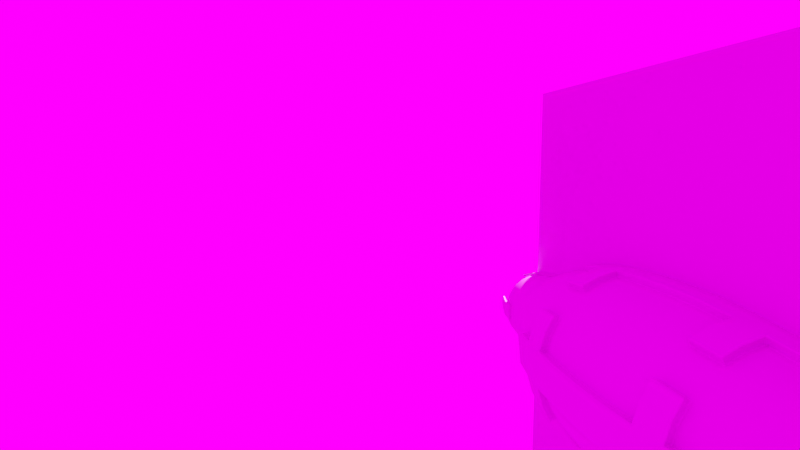 # Source: weapons.blend  (saved by Blender 2.93.21; exported with 4.5.12 LTS)
import bpy
from mathutils import Matrix  # noqa: F401  (used for matrix-valued properties, if any)

bpy.ops.wm.read_factory_settings(use_empty=True)
scene = bpy.context.scene
scene.name = 'Scene'

# ---- collections
col_collection = bpy.data.collections.new('Collection'); scene.collection.children.link(col_collection)

# ---- node groups
ng_auto_smooth = bpy.data.node_groups.new('Auto Smooth', 'GeometryNodeTree')
_s = ng_auto_smooth.interface.new_socket(name='Geometry', in_out='OUTPUT', socket_type='NodeSocketGeometry')
_s = ng_auto_smooth.interface.new_socket(name='Geometry', in_out='INPUT', socket_type='NodeSocketGeometry')
_s = ng_auto_smooth.interface.new_socket(name='Angle', in_out='INPUT', socket_type='NodeSocketFloat')
_s.subtype = 'ANGLE'
_s.min_value = 0.0
_s.max_value = 3.142
ng_auto_smooth.is_modifier = True
_N = ng_auto_smooth.nodes; _L = ng_auto_smooth.links
n0 = _N.new('NodeGroupOutput'); n0.name = 'Group Output'; n0.location = (480, -100)
n1 = _N.new('NodeGroupInput'); n1.name = 'Group Input'; n1.location = (-420, -300)
n2 = _N.new('NodeGroupInput'); n2.name = 'Group Input.001'; n2.location = (-60, -100)
n3 = _N.new('GeometryNodeSetShadeSmooth'); n3.name = 'Set Shade Smooth'; n3.location = (120, -100)
n3.domain = 'EDGE'
n4 = _N.new('GeometryNodeSetShadeSmooth'); n4.name = 'Set Shade Smooth.001'; n4.location = (300, -100)
n5 = _N.new('GeometryNodeInputMeshEdgeAngle'); n5.name = 'Edge Angle'; n5.location = (-420, -220)
n6 = _N.new('GeometryNodeInputEdgeSmooth'); n6.name = 'Is Edge Smooth'; n6.location = (-60, -160)
n7 = _N.new('GeometryNodeInputShadeSmooth'); n7.name = 'Is Face Smooth'; n7.location = (-240, -340)
n8 = _N.new('FunctionNodeBooleanMath'); n8.name = 'Boolean Math'; n8.location = (-60, -220)
n9 = _N.new('FunctionNodeCompare'); n9.name = 'Compare'; n9.location = (-240, -180)
n9.operation = 'LESS_EQUAL'
_L.new(n5.outputs[0], n9.inputs[0])
_L.new(n4.outputs[0], n0.inputs[0])
_L.new(n1.outputs[1], n9.inputs[1])
_L.new(n9.outputs[0], n8.inputs[0])
_L.new(n7.outputs[0], n8.inputs[1])
_L.new(n2.outputs[0], n3.inputs[0])
_L.new(n6.outputs[0], n3.inputs[1])
_L.new(n3.outputs[0], n4.inputs[0])
_L.new(n8.outputs[0], n3.inputs[2])
n0.is_active_output = True

# ---- world
world_world = bpy.data.worlds.new('World'); scene.world = world_world
world_world.use_nodes = True; world_world.node_tree.nodes.clear()
_N = world_world.node_tree.nodes; _L = world_world.node_tree.links
n0 = _N.new('ShaderNodeOutputWorld'); n0.name = 'World Output'; n0.location = (300, 300)
n1 = _N.new('ShaderNodeBackground'); n1.name = 'Background'; n1.location = (10, 300)
n2 = _N.new('ShaderNodeTexEnvironment'); n2.name = 'Environment Texture'; n2.location = (-280, 280)
_L.new(n1.outputs[0], n0.inputs[0])
_L.new(n2.outputs[0], n1.inputs[0])
n0.is_active_output = True
world_world.color = (0.05088, 0.05088, 0.05088)
world_world.use_sun_shadow = False
world_world.sun_shadow_jitter_overblur = 0.0

# ---- cameras
cam_camera = bpy.data.cameras.new('Camera')
cam_camera.lens = 25.71
cam_camera.lens_unit = 'FOV'

# ---- meshes
me_cube = bpy.data.meshes.new('Cube')
me_cube.from_pydata([(-0.9703, -0.308, 0.3175), (-0.9703, 0.308, 0.3175), (3.519, -0.4147, 1.126), (3.519, -0.4147, 1.956), (3.519, 0.4147, 1.126), (3.519, 0.4147, 1.956), (-0.06494, 0.308, 0.3175), (-0.06494, -0.308, 0.3175), (3.519, 0.4539, 1.912), (3.519, 0.4947, 1.856), (3.519, 0.5338, 1.784), (3.519, 0.5657, 1.695), (3.519, 0.584, 1.594), (3.519, 0.584, 1.488), (3.519, 0.5657, 1.387), (3.519, 0.5338, 1.298), (3.519, 0.4947, 1.226), (3.519, 0.4539, 1.17), (3.519, -0.3713, 1.087), (3.519, -0.3148, 1.046), (3.519, -0.2427, 1.007), (3.519, -0.1543, 0.9753), (3.519, -0.05309, 0.9571), (3.519, 0.05309, 0.9571), (3.519, 0.1543, 0.9753), (3.519, 0.2427, 1.007), (3.519, 0.3148, 1.046), (3.519, 0.3713, 1.087), (3.519, 0.3713, 1.995), (3.519, 0.3148, 2.036), (3.519, 0.2427, 2.075), (3.519, 0.1543, 2.107), (3.519, 0.05309, 2.125), (3.519, -0.05309, 2.125), (3.519, -0.1543, 2.107), (3.519, -0.2427, 2.075), (3.519, -0.3148, 2.036), (3.519, -0.3713, 1.995), (3.519, -0.4539, 1.912), (3.519, -0.4947, 1.856), (3.519, -0.5338, 1.784), (3.519, -0.5657, 1.695), (3.519, -0.584, 1.594), (3.519, -0.584, 1.488), (3.519, -0.5657, 1.387), (3.519, -0.5338, 1.298), (3.519, -0.4947, 1.226), (3.519, -0.4539, 1.17), (3.859, 0.4147, 1.126), (3.859, 0.3713, 1.087), (3.859, -0.3713, 1.995), (3.859, -0.4147, 1.956), (3.859, -0.4539, 1.17), (3.859, -0.4147, 1.126), (3.859, 0.4147, 1.956), (3.859, 0.4539, 1.912), (3.859, 0.4947, 1.856), (3.859, 0.4539, 1.17), (3.859, 0.5657, 1.695), (3.859, 0.584, 1.594), (3.859, 0.584, 1.488), (3.859, 0.5657, 1.387), (3.859, 0.5338, 1.298), (3.859, 0.4947, 1.226), (3.859, -0.3713, 1.087), (3.859, -0.3148, 1.046), (3.859, -0.2427, 1.007), (3.859, 0.5338, 1.784), (3.859, -0.05309, 0.9571), (3.859, 0.05309, 0.9571), (3.859, 0.1543, 0.9753), (3.859, 0.2427, 1.007), (3.859, 0.3148, 1.046), (3.859, 0.3713, 1.995), (3.859, 0.3148, 2.036), (3.859, 0.2427, 2.075), (3.859, 0.1543, 2.107), (3.859, -0.1543, 0.9753), (3.859, -0.05309, 2.125), (3.859, -0.1543, 2.107), (3.859, -0.2427, 2.075), (3.859, -0.3148, 2.036), (3.859, -0.4539, 1.912), (3.859, -0.4947, 1.856), (3.859, -0.5338, 1.784), (3.859, -0.5657, 1.695), (3.859, -0.584, 1.594), (3.859, 0.05309, 2.125), (3.859, -0.5657, 1.387), (3.859, -0.5338, 1.298), (3.859, -0.4947, 1.226), (3.382, 0.8, 0.8789), (3.382, -0.8, 0.8789), (3.859, -0.584, 1.488), (3.382, 0.8, 2.058), (3.382, 0.5939, 2.264), (3.382, -0.5939, 2.264), (3.382, -0.8, 2.058), (2.926, 0.59, 0.3175), (2.926, -0.59, 0.3175), (-1.335, 0.308, -0.7701), (-1.335, -0.308, -0.7701), (-0.4293, 0.308, -0.7701), (-0.4293, -0.308, -0.7701), (-2.654, 0.5095, 0.9739), (-2.654, -0.5095, 0.9739), (-2.312, 0.5095, 1.995), (-2.298, 0.469, 2.036), (-2.298, -0.469, 2.036), (-2.312, -0.5095, 1.995), (-3.721, 0.6823, -2.264), (-1.703, 0.6823, -2.264), (-1.703, -0.6823, -2.264), (-3.721, -0.6823, -2.264), (-1.636, 0.6823, -2.091), (-1.636, -0.6823, -2.091), (-3.654, -0.6823, -2.091), (-3.654, 0.6823, -2.091), (3.519, 0.584, 2.125), (3.519, -0.584, 2.125), (3.519, -0.584, 0.9571), (3.519, 0.584, 0.9571), (-2.527, 0.8, 0.8789), (-2.527, -0.8, 0.8789), (-2.133, 0.8, 2.058), (-2.064, 0.5939, 2.264), (-2.064, -0.5939, 2.264), (-2.133, -0.8, 2.058), (-0.9703, 0.4073, 0.3175), (-1.163, 0.59, 0.3175), (-0.7875, 0.59, 0.3175), (-1.163, -0.59, 0.3175), (-0.9703, -0.4073, 0.3175), (-0.7875, -0.59, 0.3175), (-1.88, 0.59, -1.822), (-1.687, 0.4073, -1.822), (-1.655, 0.6483, -1.992), (-1.687, -0.4073, -1.822), (-1.88, -0.59, -1.822), (-1.655, -0.6483, -1.992), (-3.432, 0.2854, -1.822), (-3.111, 0.59, -1.822), (-3.62, 0.6678, -2.049), (-3.111, -0.59, -1.822), (-3.432, -0.2854, -1.822), (-3.62, -0.6678, -2.049), (-2.394, 0.59, 0.3175), (-2.716, 0.2854, 0.3175), (-2.765, 0.3848, 0.6405), (-2.624, 0.6918, 0.5896), (-2.716, -0.2854, 0.3175), (-2.394, -0.59, 0.3175), (-2.624, -0.6918, 0.5896), (-2.765, -0.3848, 0.6405), (-2.797, 0.4554, 0.5458), (-2.797, -0.4554, 0.5458), (-2.299, 0.6094, 2.033), (-2.266, 0.512, 2.131), (-2.266, -0.512, 2.131), (-2.299, -0.6094, 2.033), (-2.659, -0.6094, 0.9576), (-2.659, 0.6094, 0.9576), (-2.696, 0.3445, 0.6985), (-2.696, -0.3445, 0.6985), (-2.29, 0.4562, 1.912), (-2.278, 0.4199, 1.948), (-2.278, -0.4199, 1.948), (-2.29, -0.4562, 1.912), (-2.596, -0.4562, 0.997), (-2.596, 0.4562, 0.997), (-1.937, 0.8, 0.8789), (2.791, 0.8, 0.8789), (2.831, 0.8, 2.058), (-1.581, 0.8, 2.058), (-1.519, 0.5939, 2.264), (2.837, 0.5939, 2.264), (2.831, -0.8, 2.058), (-1.581, -0.8, 2.058), (-1.937, -0.8, 0.8789), (2.791, -0.8, 0.8789), (2.837, -0.5939, 2.264), (-1.519, -0.5939, 2.264)], [(1, 0)], [(170, 122, 124, 173), (181, 126, 127, 177), (7, 0, 101, 103), (4, 27, 26, 25, 24, 23, 22, 21, 20, 19, 18, 2, 47, 46, 45, 44, 43, 120, 121, 13, 14, 15, 16, 17), (42, 43, 93, 86), (16, 15, 62, 63), (12, 11, 58, 59), (44, 45, 89, 88), (40, 41, 85, 84), (25, 26, 72, 71), (4, 17, 57, 48), (26, 27, 49, 72), (33, 34, 79, 78), (46, 47, 52, 90), (28, 29, 74, 73), (27, 4, 48, 49), (8, 5, 54, 55), (13, 12, 59, 60), (39, 40, 84, 83), (34, 35, 80, 79), (47, 2, 53, 52), (38, 39, 83, 82), (31, 32, 87, 76), (29, 30, 75, 74), (2, 18, 64, 53), (30, 31, 76, 75), (17, 16, 63, 57), (90, 52, 53, 64, 65, 66, 77, 68, 69, 70, 71, 72, 49, 48, 57, 63, 62, 61, 60, 59, 58, 67, 56, 55, 54, 73, 74, 75, 76, 87, 78, 79, 80, 81, 50, 51, 82, 83, 84, 85, 86, 93, 88, 89), (14, 13, 60, 61), (45, 46, 90, 89), (174, 173, 124, 125), (24, 25, 71, 70), (18, 19, 65, 64), (136, 135, 137, 139, 115, 114), (3, 38, 82, 51), (21, 22, 68, 77), (41, 42, 86, 85), (11, 10, 67, 58), (5, 28, 73, 54), (9, 8, 55, 56), (20, 21, 77, 66), (37, 3, 51, 50), (15, 14, 61, 62), (23, 24, 70, 69), (36, 37, 50, 81), (10, 9, 56, 67), (22, 23, 69, 68), (35, 36, 81, 80), (32, 33, 78, 87), (19, 20, 66, 65), (91, 92, 99, 98), (43, 44, 88, 93), (118, 94, 95), (119, 96, 97), (177, 127, 123, 178), (174, 125, 126, 181), (100, 102, 103, 101), (0, 7, 99, 133, 132), (7, 6, 98, 99), (139, 138, 143, 145, 116, 115), (1, 6, 102, 100), (6, 7, 103, 102), (111, 112, 113, 110), (117, 114, 111, 110), (106, 104, 169, 164), (114, 115, 112, 111), (115, 116, 113, 112), (116, 117, 110, 113), (142, 141, 134, 136, 114, 117), (145, 144, 140, 142, 117, 116), (6, 1, 128, 130, 98), (150, 147, 140, 144), (131, 151, 143, 138), (130, 129, 146, 149, 122, 170, 171, 91, 98), (121, 120, 92, 91), (118, 32, 31, 30, 29, 28, 5, 8, 9, 10, 11, 12), (42, 41, 40, 39, 38, 3, 37, 36, 35, 34, 33, 119), (92, 120, 43, 42, 119, 97), (121, 91, 94, 118, 12, 13), (96, 119, 33, 32, 118, 95), (101, 0, 132, 137, 135, 128, 1, 100), (160, 155, 152, 123), (92, 179, 178, 123, 152, 151, 131, 133, 99), (156, 157, 125, 124), (158, 159, 127, 126), (159, 160, 123, 127), (157, 158, 126, 125), (161, 156, 124, 122), (154, 161, 122, 149), (128, 129, 130), (131, 132, 133), (134, 135, 136), (137, 138, 139), (128, 135, 134, 129), (131, 138, 137, 132), (155, 154, 147, 150), (140, 141, 142), (143, 144, 145), (146, 147, 154, 149), (150, 151, 152, 155), (140, 147, 146, 141), (150, 144, 143, 151), (146, 129, 134, 141), (153, 148, 154, 155), (106, 107, 157, 156), (108, 109, 159, 158), (109, 105, 160, 159), (107, 108, 158, 157), (104, 106, 156, 161), (105, 153, 155, 160), (148, 104, 161, 154), (169, 162, 163, 168, 167, 166, 165, 164), (105, 109, 167, 168), (107, 106, 164, 165), (153, 105, 168, 163), (108, 107, 165, 166), (109, 108, 166, 167), (148, 153, 163, 162), (104, 148, 162, 169), (95, 175, 180, 96), (97, 176, 179, 92), (95, 94, 172, 175), (96, 180, 176, 97), (91, 171, 172, 94)])
_uv = me_cube.uv_layers.new(name='UVMap')
_uv.uv.foreach_set('vector', [0.4321, 0.275, 0.4321, 0.25, 0.5963, 0.25, 0.5963, 0.275, 0.625, 0.975, 0.625, 1.0, 0.5963, 1.0, 0.5963, 0.975, 0.3602, 0.6903, 0.1398, 0.6903, 0.1398, 0.6903, 0.3602, 0.6903, 0.4077, 0.5327, 0.4077, 0.5495, 0.4077, 0.5662, 0.4077, 0.583, 0.4077, 0.5998, 0.4077, 0.6166, 0.4077, 0.6334, 0.4077, 0.6502, 0.4077, 0.667, 0.4077, 0.6838, 0.4077, 0.7005, 0.4077, 0.7173, 0.4245, 0.7173, 0.4412, 0.7173, 0.458, 0.7173, 0.4748, 0.7173, 0.4916, 0.7173, 0.4109, 0.7298, 0.4099, 0.5183, 0.4916, 0.5327, 0.4748, 0.5327, 0.458, 0.5327, 0.4412, 0.5327, 0.4245, 0.5327, 0.5084, 0.7173, 0.4916, 0.7173, 0.4916, 0.7173, 0.5084, 0.7173, 0.4412, 0.5327, 0.458, 0.5327, 0.458, 0.5327, 0.4412, 0.5327, 0.5084, 0.5327, 0.5252, 0.5327, 0.5252, 0.5327, 0.5084, 0.5327, 0.4748, 0.7173, 0.458, 0.7173, 0.458, 0.7173, 0.4748, 0.7173, 0.542, 0.7173, 0.5252, 0.7173, 0.5252, 0.7173, 0.542, 0.7173, 0.4077, 0.583, 0.4077, 0.5662, 0.4077, 0.5662, 0.4077, 0.583, 0.4077, 0.5327, 0.4245, 0.5327, 0.4245, 0.5327, 0.4077, 0.5327, 0.4077, 0.5662, 0.4077, 0.5495, 0.4077, 0.5495, 0.4077, 0.5662, 0.5923, 0.6334, 0.5923, 0.6502, 0.5923, 0.6502, 0.5923, 0.6334, 0.4412, 0.7173, 0.4245, 0.7173, 0.4245, 0.7173, 0.4412, 0.7173, 0.5923, 0.5495, 0.5923, 0.5662, 0.5923, 0.5662, 0.5923, 0.5495, 0.4077, 0.5495, 0.4077, 0.5327, 0.4077, 0.5327, 0.4077, 0.5495, 0.5755, 0.5327, 0.5923, 0.5327, 0.5923, 0.5327, 0.5755, 0.5327, 0.4916, 0.5327, 0.5084, 0.5327, 0.5084, 0.5327, 0.4916, 0.5327, 0.5588, 0.7173, 0.542, 0.7173, 0.542, 0.7173, 0.5588, 0.7173, 0.5923, 0.6502, 0.5923, 0.667, 0.5923, 0.667, 0.5923, 0.6502, 0.4245, 0.7173, 0.4077, 0.7173, 0.4077, 0.7173, 0.4245, 0.7173, 0.5755, 0.7173, 0.5588, 0.7173, 0.5588, 0.7173, 0.5755, 0.7173, 0.5923, 0.5998, 0.5923, 0.6166, 0.5923, 0.6166, 0.5923, 0.5998, 0.5923, 0.5662, 0.5923, 0.583, 0.5923, 0.583, 0.5923, 0.5662, 0.4077, 0.7173, 0.4077, 0.7005, 0.4077, 0.7005, 0.4077, 0.7173, 0.5923, 0.583, 0.5923, 0.5998, 0.5923, 0.5998, 0.5923, 0.583, 0.4245, 0.5327, 0.4412, 0.5327, 0.4412, 0.5327, 0.4245, 0.5327, 0.4412, 0.7173, 0.4245, 0.7173, 0.4077, 0.7173, 0.4077, 0.7005, 0.4077, 0.6838, 0.4077, 0.667, 0.4077, 0.6502, 0.4077, 0.6334, 0.4077, 0.6166, 0.4077, 0.5998, 0.4077, 0.583, 0.4077, 0.5662, 0.4077, 0.5495, 0.4077, 0.5327, 0.4245, 0.5327, 0.4412, 0.5327, 0.458, 0.5327, 0.4748, 0.5327, 0.4916, 0.5327, 0.5084, 0.5327, 0.5252, 0.5327, 0.542, 0.5327, 0.5588, 0.5327, 0.5755, 0.5327, 0.5923, 0.5327, 0.5923, 0.5495, 0.5923, 0.5662, 0.5923, 0.583, 0.5923, 0.5998, 0.5923, 0.6166, 0.5923, 0.6334, 0.5923, 0.6502, 0.5923, 0.667, 0.5923, 0.6838, 0.5923, 0.7005, 0.5923, 0.7173, 0.5755, 0.7173, 0.5588, 0.7173, 0.542, 0.7173, 0.5252, 0.7173, 0.5084, 0.7173, 0.4916, 0.7173, 0.4748, 0.7173, 0.458, 0.7173, 0.4748, 0.5327, 0.4916, 0.5327, 0.4916, 0.5327, 0.4748, 0.5327, 0.458, 0.7173, 0.4412, 0.7173, 0.4412, 0.7173, 0.458, 0.7173, 0.625, 0.275, 0.5963, 0.275, 0.5963, 0.25, 0.625, 0.25, 0.4077, 0.5998, 0.4077, 0.583, 0.4077, 0.583, 0.4077, 0.5998, 0.4077, 0.7005, 0.4077, 0.6838, 0.4077, 0.6838, 0.4077, 0.7005, 0.1513, 0.4737, 0.1933, 0.5346, 0.3067, 0.8798, 0.3487, 0.9737, 0.3583, 0.9833, 0.1417, 0.4833, 0.5923, 0.7173, 0.5755, 0.7173, 0.5755, 0.7173, 0.5923, 0.7173, 0.4077, 0.6502, 0.4077, 0.6334, 0.4077, 0.6334, 0.4077, 0.6502, 0.5252, 0.7173, 0.5084, 0.7173, 0.5084, 0.7173, 0.5252, 0.7173, 0.5252, 0.5327, 0.542, 0.5327, 0.542, 0.5327, 0.5252, 0.5327, 0.5923, 0.5327, 0.5923, 0.5495, 0.5923, 0.5495, 0.5923, 0.5327, 0.5588, 0.5327, 0.5755, 0.5327, 0.5755, 0.5327, 0.5588, 0.5327, 0.4077, 0.667, 0.4077, 0.6502, 0.4077, 0.6502, 0.4077, 0.667, 0.5923, 0.7005, 0.5923, 0.7173, 0.5923, 0.7173, 0.5923, 0.7005, 0.458, 0.5327, 0.4748, 0.5327, 0.4748, 0.5327, 0.458, 0.5327, 0.4077, 0.6166, 0.4077, 0.5998, 0.4077, 0.5998, 0.4077, 0.6166, 0.5923, 0.6838, 0.5923, 0.7005, 0.5923, 0.7005, 0.5923, 0.6838, 0.542, 0.5327, 0.5588, 0.5327, 0.5588, 0.5327, 0.542, 0.5327, 0.4077, 0.6334, 0.4077, 0.6166, 0.4077, 0.6166, 0.4077, 0.6334, 0.5923, 0.667, 0.5923, 0.6838, 0.5923, 0.6838, 0.5923, 0.667, 0.5923, 0.6166, 0.5923, 0.6334, 0.5923, 0.6334, 0.5923, 0.6166, 0.4077, 0.6838, 0.4077, 0.667, 0.4077, 0.667, 0.4077, 0.6838, 0.4321, 0.5, 0.4321, 0.75, 0.375, 0.75, 0.375, 0.5, 0.4916, 0.7173, 0.4748, 0.7173, 0.4748, 0.7173, 0.4916, 0.7173, 0.6103, 0.5214, 0.5963, 0.5, 0.625, 0.5322, 0.609, 0.7277, 0.6331, 0.7333, 0.5963, 0.75, 0.5963, 0.975, 0.5963, 1.0, 0.4321, 1.0, 0.4321, 0.975, 0.85, 0.5322, 0.875, 0.5322, 0.875, 0.7178, 0.85, 0.7178, 0.1398, 0.5597, 0.3602, 0.5597, 0.3602, 0.6903, 0.1398, 0.6903, 0.1398, 0.6903, 0.3602, 0.6903, 0.375, 0.75, 0.1367, 0.75, 0.1346, 0.7113, 0.3602, 0.6903, 0.3602, 0.5597, 0.375, 0.5, 0.375, 0.75, 0.375, 1.0, 0.375, 1.0, 0.375, 1.0, 0.375, 1.0, 0.375, 1.0, 0.375, 1.0, 0.1398, 0.5597, 0.3602, 0.5597, 0.3602, 0.5597, 0.1398, 0.5597, 0.3602, 0.5597, 0.3602, 0.6903, 0.3602, 0.6903, 0.3602, 0.5597, 0.125, 0.5, 0.125, 0.75, 0.125, 0.75, 0.125, 0.5, 0.375, 0.25, 0.375, 0.25, 0.375, 0.25, 0.375, 0.25, 0.5761, 0.2299, 0.3925, 0.3265, 0.3925, 0.3265, 0.5761, 0.2299, 0.1417, 0.4833, 0.3583, 0.9833, 0.375, 1.0, 0.125, 0.5, 0.375, 1.0, 0.375, 1.0, 0.375, 1.0, 0.375, 1.0, 0.375, 1.0, 0.125, 0.5, 0.125, 0.5, 0.375, 1.0, 0.375, 0.25, 0.375, 0.25, 0.375, 0.25, 0.375, 0.25, 0.375, 0.25, 0.375, 0.25, 0.375, 1.0, 0.3105, 0.8709, 0.1895, 0.6291, 0.125, 0.5, 0.125, 0.5, 0.375, 1.0, 0.3602, 0.5597, 0.1398, 0.5597, 0.1346, 0.5387, 0.1367, 0.5, 0.375, 0.5, 0.3105, 0.8709, 0.1895, 0.6291, 0.1895, 0.6291, 0.3105, 0.8709, 0.375, 1.0, 0.375, 1.0, 0.375, 1.0, 0.375, 1.0, 0.375, 0.2617, 0.375, 0.25, 0.375, 0.25, 0.4027, 0.25, 0.4321, 0.25, 0.4321, 0.275, 0.4321, 0.475, 0.4321, 0.5, 0.375, 0.5, 0.4099, 0.5183, 0.4109, 0.7298, 0.4321, 0.75, 0.4321, 0.5, 0.6103, 0.5214, 0.5923, 0.6166, 0.5923, 0.5998, 0.5923, 0.583, 0.5923, 0.5662, 0.5923, 0.5495, 0.5923, 0.5327, 0.5755, 0.5327, 0.5588, 0.5327, 0.542, 0.5327, 0.5252, 0.5327, 0.5084, 0.5327, 0.5084, 0.7173, 0.5252, 0.7173, 0.542, 0.7173, 0.5588, 0.7173, 0.5755, 0.7173, 0.5923, 0.7173, 0.5923, 0.7005, 0.5923, 0.6838, 0.5923, 0.667, 0.5923, 0.6502, 0.5923, 0.6334, 0.609, 0.7277, 0.4321, 0.75, 0.4109, 0.7298, 0.4916, 0.7173, 0.5084, 0.7173, 0.609, 0.7277, 0.5963, 0.75, 0.4099, 0.5183, 0.4321, 0.5, 0.5963, 0.5, 0.6103, 0.5214, 0.5084, 0.5327, 0.4916, 0.5327, 0.625, 0.7178, 0.609, 0.7277, 0.5923, 0.6334, 0.5923, 0.6166, 0.6103, 0.5214, 0.625, 0.5322, 0.1398, 0.6903, 0.1398, 0.6903, 0.1346, 0.7113, 0.3067, 0.8798, 0.1933, 0.5346, 0.2226, 0.4507, 0.1398, 0.5597, 0.1398, 0.5597, 0.4304, 0.1934, 0.3716, 0.7366, 0.4027, 0.5152, 0.4321, 0.0, 0.4321, 0.75, 0.4321, 0.775, 0.4321, 0.975, 0.4321, 1.0, 0.4027, 1.0, 0.375, 1.0, 0.375, 1.0, 0.375, 0.9883, 0.375, 0.75, 0.5836, 0.2354, 0.5974, 0.2193, 0.625, 0.2178, 0.5963, 0.25, 0.5975, 0.05967, 0.5838, 0.04546, 0.5963, 0.0, 0.625, 0.03221, 0.5838, 0.04546, 0.4304, 0.1934, 0.4321, 0.0, 0.5963, 0.0, 0.5974, 0.2193, 0.5975, 0.05967, 0.625, 0.03221, 0.625, 0.2178, 0.4013, 0.3042, 0.5836, 0.2354, 0.5963, 0.25, 0.4321, 0.25, 0.2258, 0.4798, 0.4013, 0.3042, 0.4321, 0.25, 0.2739, 0.3788, 0.2226, 0.4507, 0.3694, 0.2556, 0.375, 0.25, 0.1306, 0.7556, 0.1346, 0.7113, 0.125, 0.75, 0.375, 0.25, 0.375, 0.25, 0.375, 0.25, 0.375, 1.0, 0.375, 1.0, 0.375, 1.0, 0.375, 0.25, 0.375, 0.25, 0.375, 0.25, 0.375, 0.25, 0.375, 1.0, 0.375, 1.0, 0.375, 1.0, 0.375, 1.0, 0.3716, 0.7366, 0.2258, 0.4798, 0.1895, 0.6291, 0.3105, 0.8709, 0.1895, 0.6291, 0.125, 0.5, 0.125, 0.5, 0.375, 1.0, 0.375, 1.0, 0.375, 1.0, 0.09766, 0.5479, 0.1895, 0.6291, 0.2258, 0.4798, 0.1787, 0.4892, 0.3105, 0.8709, 0.375, 1.0, 0.3732, 0.8596, 0.3716, 0.7366, 0.1895, 0.6291, 0.1895, 0.6291, 0.125, 0.5, 0.125, 0.5, 0.3105, 0.8709, 0.3105, 0.8709, 0.375, 1.0, 0.375, 1.0, 0.375, 0.25, 0.375, 0.25, 0.375, 0.25, 0.375, 0.25, 0.3748, 0.6303, 0.2696, 0.4624, 0.2258, 0.4798, 0.3716, 0.7366, 0.5761, 0.2299, 0.5823, 0.2221, 0.5974, 0.2193, 0.5836, 0.2354, 0.5828, 0.07706, 0.5771, 0.07331, 0.5838, 0.04546, 0.5975, 0.05967, 0.5771, 0.07331, 0.4281, 0.2647, 0.4304, 0.1934, 0.5838, 0.04546, 0.5823, 0.2221, 0.5828, 0.07706, 0.5975, 0.05967, 0.5974, 0.2193, 0.3925, 0.3265, 0.5761, 0.2299, 0.5836, 0.2354, 0.4013, 0.3042, 0.4281, 0.2647, 0.3748, 0.6303, 0.3716, 0.7366, 0.4304, 0.1934, 0.2696, 0.4624, 0.3925, 0.3265, 0.4013, 0.3042, 0.2258, 0.4798, 0.3925, 0.3265, 0.2696, 0.4624, 0.3748, 0.6303, 0.4281, 0.2647, 0.5771, 0.07331, 0.5828, 0.07706, 0.5823, 0.2221, 0.5761, 0.2299, 0.4281, 0.2647, 0.5771, 0.07331, 0.5771, 0.07331, 0.4281, 0.2647, 0.5823, 0.2221, 0.5761, 0.2299, 0.5761, 0.2299, 0.5823, 0.2221, 0.3748, 0.6303, 0.4281, 0.2647, 0.4281, 0.2647, 0.3748, 0.6303, 0.5828, 0.07706, 0.5823, 0.2221, 0.5823, 0.2221, 0.5828, 0.07706, 0.5771, 0.07331, 0.5828, 0.07706, 0.5828, 0.07706, 0.5771, 0.07331, 0.2696, 0.4624, 0.3748, 0.6303, 0.3748, 0.6303, 0.2696, 0.4624, 0.3925, 0.3265, 0.2696, 0.4624, 0.2696, 0.4624, 0.3925, 0.3265, 0.625, 0.5322, 0.65, 0.5322, 0.65, 0.7178, 0.625, 0.7178, 0.5963, 0.75, 0.5963, 0.775, 0.4321, 0.775, 0.4321, 0.75, 0.625, 0.5, 0.5963, 0.5, 0.5963, 0.475, 0.625, 0.475, 0.625, 0.75, 0.625, 0.775, 0.5963, 0.775, 0.5963, 0.75, 0.4321, 0.5, 0.4321, 0.475, 0.5963, 0.475, 0.5963, 0.5])
me_cube.remesh_voxel_size = 0.049
me_cube.use_remesh_fix_poles = True
me_cube.use_remesh_preserve_attributes = False
me_cube.update()
me_cube_001 = bpy.data.meshes.new('Cube.001')
me_cube_001.from_pydata([(-1.937, 0.8, 0.8789), (2.791, 0.8, 0.8789), (2.831, 0.8, 2.058), (-1.581, 0.8, 2.058), (-1.519, 0.5939, 2.264), (2.837, 0.5939, 2.264), (2.831, -0.8, 2.058), (-1.581, -0.8, 2.058), (-1.937, -0.8, 0.8789), (-1.519, -0.6567, 2.405), (2.837, -0.6526, 2.407), (2.791, -0.9546, 0.8789), (-1.937, -0.9546, 0.8789), (-1.581, -0.9464, 2.107), (2.791, -0.8, 0.8789), (2.837, -0.5939, 2.264), (2.831, -0.9424, 2.118), (2.837, 0.6526, 2.407), (-1.519, 0.6567, 2.405), (-1.581, 0.9464, 2.107), (2.831, 0.9424, 2.118), (2.791, 0.9546, 0.8789), (-1.937, 0.9546, 0.8789), (-1.519, -0.5939, 2.264)], [], [(15, 5, 17, 10), (6, 15, 10, 16), (0, 3, 19, 22), (2, 1, 21, 20), (1, 0, 22, 21), (4, 23, 9, 18), (5, 2, 20, 17), (3, 4, 18, 19), (8, 14, 11, 12), (23, 7, 13, 9), (7, 8, 12, 13), (21, 22, 19, 20), (10, 9, 13, 16), (17, 20, 19, 18), (16, 13, 12, 11), (14, 6, 16, 11), (17, 18, 9, 10)])
_uv = me_cube_001.uv_layers.new(name='UVMap')
_uv.uv.foreach_set('vector', [0.65, 0.7178, 0.65, 0.5322, 0.65, 0.5322, 0.65, 0.7178, 0.5963, 0.775, 0.625, 0.775, 0.625, 0.775, 0.5963, 0.775, 0.4321, 0.275, 0.5963, 0.275, 0.5963, 0.275, 0.4321, 0.275, 0.5963, 0.475, 0.4321, 0.475, 0.4321, 0.475, 0.5963, 0.475, 0.4321, 0.475, 0.4321, 0.275, 0.4321, 0.275, 0.4321, 0.475, 0.85, 0.5322, 0.85, 0.7178, 0.85, 0.7178, 0.85, 0.5322, 0.625, 0.475, 0.5963, 0.475, 0.5963, 0.475, 0.625, 0.475, 0.5963, 0.275, 0.625, 0.275, 0.625, 0.275, 0.5963, 0.275, 0.4321, 0.975, 0.4321, 0.775, 0.4321, 0.775, 0.4321, 0.975, 0.625, 0.975, 0.5963, 0.975, 0.5963, 0.975, 0.625, 0.975, 0.5963, 0.975, 0.4321, 0.975, 0.4321, 0.975, 0.5963, 0.975, 0.4321, 0.475, 0.4321, 0.275, 0.5963, 0.275, 0.5963, 0.475, 0.625, 0.775, 0.625, 0.975, 0.5963, 0.975, 0.5963, 0.775, 0.625, 0.475, 0.5963, 0.475, 0.5963, 0.275, 0.625, 0.275, 0.5963, 0.775, 0.5963, 0.975, 0.4321, 0.975, 0.4321, 0.775, 0.4321, 0.775, 0.5963, 0.775, 0.5963, 0.775, 0.4321, 0.775, 0.65, 0.5322, 0.85, 0.5322, 0.85, 0.7178, 0.65, 0.7178])
me_cube_001.remesh_voxel_size = 0.049
me_cube_001.use_remesh_fix_poles = True
me_cube_001.use_remesh_preserve_attributes = False
me_cube_001.update()
me_cube_002 = bpy.data.meshes.new('Cube.002')
me_cube_002.from_pydata([(-0.5739, 0.6769, -2.888), (8.098, 0.769, 1.851), (-4.484, 0.6769, -2.888), (-5.296, 1.165, 2.0), (8.098, 0.769, 0.9766), (-5.296, 1.165, 0.3934), (8.098, 1.659e-06, 2.076), (8.098, 1.644e-06, 0.5915), (-5.954, -2.922e-06, 2.34), (-5.954, -2.992e-06, 0.3934), (-5.141, -2.832e-06, -2.888), (-0.5739, -1.344e-06, -2.888), (4.64, 0.5042, -0.01876), (4.64, 7.409e-07, -0.01876), (5.338, 1.165, 2.0), (5.338, 7.577e-07, 2.34), (18.26, 0.769, 0.9766), (18.26, 4.956e-06, 0.5915), (18.26, 0.769, 1.851), (18.26, 4.971e-06, 2.076), (3.278, 0.3463, -0.8231), (3.278, -3.073e-08, -0.8231), (5.338, 1.165, 0.3934), (5.338, 6.875e-07, 0.3934), (2.56, 0.921, -1.247), (2.56, -2.702e-07, -1.247), (6.535, 0.5042, -3.226), (6.535, 1.688e-06, -3.226), (5.173, 0.3463, -4.03), (5.173, 9.165e-07, -4.03)], [], [(6, 7, 17, 19), (8, 3, 5, 9), (5, 3, 14, 22), (2, 0, 11, 10), (15, 14, 3, 8), (5, 2, 10), (13, 21, 29, 27), (9, 10, 11, 25, 23, 15, 8), (5, 10, 9), (4, 7, 22), (6, 1, 14, 15), (7, 6, 15, 23), (1, 4, 22, 14), (17, 16, 18, 19), (7, 4, 16, 17), (4, 1, 18, 16), (1, 6, 19, 18), (11, 0, 24, 25), (13, 12, 22, 23), (12, 20, 24, 22), (21, 13, 23, 25), (20, 21, 25, 24), (29, 28, 26, 27), (12, 13, 27, 26), (21, 20, 28, 29), (20, 12, 26, 28), (2, 5, 22, 24, 0), (22, 7, 23)])
_uv = me_cube_002.uv_layers.new(name='UVMap')
_uv.uv.foreach_set('vector', [0.614, 0.1037, 0.5354, 0.1037, 0.5354, 0.1037, 0.614, 0.1037, 0.625, 0.625, 0.625, 0.75, 0.5246, 0.75, 0.5246, 0.625, 0.5246, 0.75, 0.625, 0.75, 0.625, 1.0, 0.5246, 1.0, 0.375, 0.75, 0.125, 0.75, 0.125, 0.625, 0.375, 0.625, 0.875, 0.625, 0.875, 0.75, 0.625, 0.75, 0.625, 0.625, 0.5246, 0.75, 0.375, 0.75, 0.375, 0.625, 0.5172, 0.08995, 0.4572, 0.08309, 0.4572, 0.08309, 0.5172, 0.08995, 0.4403, 0.0, 0.4403, 0.0, 0.5478, 0.0, 0.5478, 0.0, 0.5478, 0.0, 0.5478, 0.0, 0.4403, 0.0, 0.5246, 0.75, 0.375, 0.625, 0.5246, 0.625, 0.5364, 0.02125, 0.5354, 0.1037, 0.5246, 0.0, 0.614, 0.1037, 0.613, 0.02125, 0.625, 0.0, 0.625, 0.125, 0.5354, 0.1037, 0.614, 0.1037, 0.625, 0.125, 0.5246, 0.125, 0.613, 0.02125, 0.5364, 0.02125, 0.5246, 0.0, 0.625, 0.0, 0.5354, 0.1037, 0.5364, 0.02125, 0.613, 0.02125, 0.614, 0.1037, 0.5354, 0.1037, 0.5364, 0.02125, 0.5364, 0.02125, 0.5354, 0.1037, 0.5364, 0.02125, 0.613, 0.02125, 0.613, 0.02125, 0.5364, 0.02125, 0.613, 0.02125, 0.614, 0.1037, 0.614, 0.1037, 0.613, 0.02125, 0.375, 0.125, 0.375, 0.0, 0.4498, 0.0, 0.4498, 0.125, 0.5172, 0.08995, 0.5172, 0.03508, 0.5246, 0.0, 0.5246, 0.125, 0.5172, 0.03508, 0.4572, 0.04194, 0.4498, 0.0, 0.5246, 0.0, 0.4572, 0.08309, 0.5172, 0.08995, 0.5246, 0.125, 0.4498, 0.125, 0.4572, 0.04194, 0.4572, 0.08309, 0.4498, 0.125, 0.4498, 0.0, 0.4572, 0.08309, 0.4572, 0.04194, 0.5172, 0.03508, 0.5172, 0.08995, 0.5172, 0.03508, 0.5172, 0.08995, 0.5172, 0.08995, 0.5172, 0.03508, 0.4572, 0.08309, 0.4572, 0.04194, 0.4572, 0.04194, 0.4572, 0.08309, 0.4572, 0.04194, 0.5172, 0.03508, 0.5172, 0.03508, 0.4572, 0.04194, 0.375, 0.75, 0.5246, 0.75, 0.5246, 1.0, 0.4498, 1.0, 0.375, 1.0, 0.5246, 0.0, 0.5354, 0.1037, 0.5246, 0.125])
me_cube_002.use_remesh_fix_poles = True
me_cube_002.use_remesh_preserve_attributes = False
me_cube_002.update()
me_cylinder = bpy.data.meshes.new('Cylinder')
me_cylinder.from_pydata([(2.37, -1.036e-07, -5.522), (2.324, -0.4623, -5.522), (2.172, -0.4321, 5.522), (2.189, -0.9069, -5.522), (2.046, -0.8475, 5.522), (1.97, -1.317, -5.522), (1.841, -1.23, 5.522), (1.676, -1.676, -5.522), (1.566, -1.566, 5.522), (1.317, -1.97, -5.522), (1.23, -1.841, 5.522), (0.9069, -2.189, -5.522), (0.8475, -2.046, 5.522), (0.4623, -2.324, -5.522), (0.4321, -2.172, 5.522), (-1.627e-07, -2.37, -5.522), (-2.354e-07, -2.215, 5.522), (-0.4623, -2.324, -5.522), (-0.4321, -2.172, 5.522), (-0.9069, -2.189, -5.522), (-0.8475, -2.046, 5.522), (-1.317, -1.97, -5.522), (-1.23, -1.841, 5.522), (-1.676, -1.676, -5.522), (-1.566, -1.566, 5.522), (-1.97, -1.317, -5.522), (-1.841, -1.23, 5.522), (-2.189, -0.9069, -5.522), (-2.046, -0.8475, 5.522), (-2.324, -0.4623, -5.522), (-2.172, -0.4321, 5.522), (2.461, -1.076e-07, 4.691), (2.596, -1.135e-07, 3.849), (2.461, -1.076e-07, -4.691), (2.413, -0.4801, 4.691), (2.546, -0.5065, 3.849), (2.686, -0.5343, 2.901), (2.797, -0.5563, 1.812), (2.842, -0.5652, 0.6137), (2.842, -0.5652, -0.6137), (2.797, -0.5563, -1.812), (2.686, -0.5343, -2.901), (2.546, -0.5065, -3.849), (2.413, -0.4801, -4.691), (2.273, -0.9417, 4.691), (2.398, -0.9935, 3.849), (2.53, -1.048, 2.901), (2.634, -1.091, 1.812), (2.677, -1.109, 0.6137), (2.677, -1.109, -0.6137), (2.634, -1.091, -1.812), (2.53, -1.048, -2.901), (2.398, -0.9935, -3.849), (2.273, -0.9417, -4.691), (2.046, -1.367, 4.691), (2.159, -1.442, 3.849), (2.277, -1.522, 2.901), (2.371, -1.584, 1.812), (2.409, -1.61, 0.6137), (2.409, -1.61, -0.6137), (2.371, -1.584, -1.812), (2.277, -1.522, -2.901), (2.159, -1.442, -3.849), (2.046, -1.367, -4.691), (1.74, -1.74, 4.691), (1.836, -1.836, 3.849), (1.937, -1.937, 2.901), (2.016, -2.016, 1.812), (2.049, -2.049, 0.6137), (2.049, -2.049, -0.6137), (2.016, -2.016, -1.812), (1.937, -1.937, -2.901), (1.836, -1.836, -3.849), (1.74, -1.74, -4.691), (1.367, -2.046, 4.691), (1.442, -2.159, 3.849), (1.522, -2.277, 2.901), (1.584, -2.371, 1.812), (1.61, -2.409, 0.6137), (1.61, -2.409, -0.6137), (1.584, -2.371, -1.812), (1.522, -2.277, -2.901), (1.442, -2.159, -3.849), (1.367, -2.046, -4.691), (0.9417, -2.273, 4.691), (0.9935, -2.398, 3.849), (1.048, -2.53, 2.901), (1.091, -2.634, 1.812), (1.109, -2.677, 0.6137), (1.109, -2.677, -0.6137), (1.091, -2.634, -1.812), (1.048, -2.53, -2.901), (0.9935, -2.398, -3.849), (0.9417, -2.273, -4.691), (0.4801, -2.413, 4.691), (0.5065, -2.546, 3.849), (0.5343, -2.686, 2.901), (0.5563, -2.797, 1.812), (0.5652, -2.842, 0.6137), (0.5652, -2.842, -0.6137), (0.5563, -2.797, -1.812), (0.5343, -2.686, -2.901), (0.5065, -2.546, -3.849), (0.4801, -2.413, -4.691), (-2.529e-07, -2.461, 4.691), (-2.58e-07, -2.596, 3.849), (-1.773e-07, -2.461, -4.691), (-0.4801, -2.413, 4.691), (-0.5065, -2.546, 3.849), (-0.5343, -2.686, 2.901), (-0.5563, -2.797, 1.812), (-0.5652, -2.842, 0.6137), (-0.5652, -2.842, -0.6137), (-0.5563, -2.797, -1.812), (-0.5343, -2.686, -2.901), (-0.5065, -2.546, -3.849), (-0.4801, -2.413, -4.691), (-0.9417, -2.273, 4.691), (-0.9935, -2.398, 3.849), (-1.048, -2.53, 2.901), (-1.091, -2.634, 1.812), (-1.109, -2.677, 0.6137), (-1.109, -2.677, -0.6137), (-1.091, -2.634, -1.812), (-1.048, -2.53, -2.901), (-0.9935, -2.398, -3.849), (-0.9417, -2.273, -4.691), (-1.367, -2.046, 4.691), (-1.442, -2.159, 3.849), (-1.522, -2.277, 2.901), (-1.584, -2.371, 1.812), (-1.61, -2.409, 0.6137), (-1.61, -2.409, -0.6137), (-1.584, -2.371, -1.812), (-1.522, -2.277, -2.901), (-1.442, -2.159, -3.849), (-1.367, -2.046, -4.691), (-1.74, -1.74, 4.691), (-1.836, -1.836, 3.849), (-1.937, -1.937, 2.901), (-2.016, -2.016, 1.812), (-2.049, -2.049, 0.6137), (-2.049, -2.049, -0.6137), (-2.016, -2.016, -1.812), (-1.937, -1.937, -2.901), (-1.836, -1.836, -3.849), (-1.74, -1.74, -4.691), (-2.046, -1.367, 4.691), (-2.159, -1.442, 3.849), (-2.277, -1.522, 2.901), (-2.371, -1.584, 1.812), (-2.409, -1.61, 0.6137), (-2.409, -1.61, -0.6137), (-2.371, -1.584, -1.812), (-2.277, -1.522, -2.901), (-2.159, -1.442, -3.849), (-2.046, -1.367, -4.691), (-2.273, -0.9417, 4.691), (-2.398, -0.9935, 3.849), (-2.53, -1.048, 2.901), (-2.634, -1.091, 1.812), (-2.677, -1.109, 0.6137), (-2.677, -1.109, -0.6137), (-2.634, -1.091, -1.812), (-2.53, -1.048, -2.901), (-2.398, -0.9935, -3.849), (-2.273, -0.9417, -4.691), (-2.413, -0.4801, 4.691), (-2.546, -0.5065, 3.849), (-2.686, -0.5343, 2.901), (-2.797, -0.5563, 1.812), (-2.842, -0.5652, 0.6137), (-2.842, -0.5652, -0.6137), (-2.797, -0.5563, -1.812), (-2.686, -0.5343, -2.901), (-2.546, -0.5065, -3.849), (-2.413, -0.4801, -4.691), (1.676, -1.676, -6.894), (1.97, -1.317, -6.758), (-1.97, -1.317, -8.574), (-1.676, -1.676, -8.438), (2.37, -7.153e-08, -6.574), (-0.4623, -2.324, -7.879), (-6.595e-08, -2.37, -7.666), (1.317, -1.97, -7.059), (-2.189, -0.9069, -8.675), (2.324, -0.4623, -6.595), (-0.9069, -2.189, -8.084), (0.9069, -2.189, -7.248), (-2.324, -0.4623, -8.737), (2.189, -0.9069, -6.657), (-1.317, -1.97, -8.273), (0.4623, -2.324, -7.453), (2.215, 0.0, 5.522), (-2.461, 0.0, -4.691), (-2.37, 0.0, -5.522), (-2.215, 0.0, 5.522), (-2.37, 0.0, -8.758), (-2.461, 0.0, 4.691), (-2.596, 0.0, 3.849), (-3.061, 0.0, -1.827), (-3.108, 0.0, -0.6177), (-3.004, -0.5905, 1.829), (-3.061, 0.0, 1.827), (3.006, -0.5769, -1.827), (2.893, -0.5683, -2.929), (2.805, 0.0, -3.882), (2.752, -0.5406, -3.881), (3.108, 0.0, 0.6177), (2.462, -1.621, 2.922), (2.556, -1.683, 1.834), (0.5685, -2.893, 2.925), (0.5905, -3.004, 1.829), (-0.5769, -3.006, -1.827), (-0.5683, -2.893, -2.929), (-2.06e-07, -2.805, -3.882), (-0.5406, -2.752, -3.881), (-1.621, -2.462, 2.922), (-1.683, -2.556, 1.834), (-0.5005, -2.621, -4.724), (-2.893, -0.5685, 2.925), (2.805, 0.0, 3.881), (2.948, 0.0, 2.927), (2.754, -0.5269, 3.88), (-2.947, 0.0, 2.927), (2.723, -1.128, -2.932), (1.62, -2.461, -2.932), (1.541, -2.343, -3.88), (1.128, -2.723, -2.932), (0.5859, -3.052, 0.6177), (-2.679e-07, -2.805, 3.881), (-2.734e-07, -2.948, 2.927), (-2.755e-07, -3.062, 1.827), (-0.5269, -2.754, 3.88), (-1.883e-07, -2.669, -4.725), (-1.128, -2.723, -2.932), (-2.461, -1.62, -2.932), (-2.343, -1.541, -3.88), (-2.723, -1.128, -2.932), (-3.052, -0.5859, 0.6177), (2.669, 0.0, -4.725), (3.062, 0.0, -1.827), (3.062, 0.0, 1.827), (-3.052, -0.5859, -0.6177), (2.893, -0.5685, 2.925), (-3.108, 0.0, 0.6177), (-2.804, 0.0, 3.88), (2.591, -1.073, -3.881), (1.073, -2.591, -3.881), (0.5859, -3.052, -0.6177), (-2.698e-07, -3.109, 0.6177), (-0.5685, -2.893, 2.925), (-1.073, -2.591, -3.881), (-2.591, -1.073, -3.881), (3.004, -0.5905, 1.829), (2.461, -1.62, -2.932), (0.5769, -3.006, -1.827), (0.5683, -2.893, -2.929), (-2.599e-07, -3.109, -0.6177), (-0.5905, -3.004, 1.829), (-1.62, -2.461, -2.932), (0.5406, -2.752, -3.881), (0.5005, -2.621, -4.724), (-3.006, -0.577, -1.827), (-2.893, -0.5683, -2.929), (-2.947, 0.0, -2.927), (3.052, -0.5859, 0.6177), (2.724, -1.128, 2.922), (2.343, -1.541, -3.88), (1.621, -2.462, 2.922), (1.683, -2.556, 1.834), (1.128, -2.724, 2.922), (-2.463e-07, -3.062, -1.827), (2.621, -0.5005, -4.724), (-0.5859, -3.052, 0.6177), (-1.128, -2.724, 2.922), (-1.541, -2.343, -3.88), (-2.462, -1.621, 2.922), (-2.556, -1.683, 1.834), (-2.724, -1.128, 2.922), (-2.752, -0.5406, -3.881), (-2.668, 0.0, -4.724), (-2.804, 0.0, -3.882), (3.108, 0.0, -0.6177), (2.829, -1.172, 1.834), (1.172, -2.829, 1.834), (3.052, -0.5859, -0.6177), (-2.266e-07, -2.948, -2.927), (-0.5859, -3.052, -0.6177), (-1.172, -2.829, 1.834), (-2.829, -1.172, 1.834), (-2.621, -0.5005, -4.724), (2.948, 0.0, -2.927), (-2.754, -0.5269, 3.88), (0.5269, -2.754, 3.88)], [], [(31, 193, 2, 34), (34, 2, 4, 44), (44, 4, 6, 54), (54, 6, 8, 64), (64, 8, 10, 74), (74, 10, 12, 84), (84, 12, 14, 94), (94, 14, 16, 104), (104, 16, 18, 107), (107, 18, 20, 117), (117, 20, 22, 127), (127, 22, 24, 137), (137, 24, 26, 147), (147, 26, 28, 157), (157, 28, 30, 167), (167, 30, 196, 198), (30, 28, 26, 24, 22, 20, 18, 16, 14, 12, 10, 8, 6, 4, 2, 193, 196), (29, 176, 194, 195), (160, 150, 278, 290), (164, 174, 264, 238), (173, 172, 243, 263), (46, 56, 209, 267), (76, 86, 271, 269), (175, 165, 253, 280), (174, 173, 263, 264), (168, 167, 198, 199), (27, 166, 176, 29), (166, 165, 175, 176), (172, 171, 239, 243), (164, 163, 173, 174), (163, 162, 172, 173), (162, 161, 171, 172), (161, 160, 170, 171), (98, 97, 212, 229), (159, 158, 168, 169), (158, 157, 167, 168), (25, 156, 166, 27), (156, 155, 165, 166), (165, 155, 237, 253), (154, 153, 163, 164), (153, 152, 162, 163), (152, 151, 161, 162), (151, 150, 160, 161), (130, 120, 289, 218), (149, 148, 158, 159), (148, 147, 157, 158), (23, 146, 156, 25), (146, 145, 155, 156), (145, 144, 154, 155), (144, 143, 153, 154), (143, 142, 152, 153), (142, 141, 151, 152), (141, 140, 150, 151), (140, 139, 149, 150), (139, 138, 148, 149), (138, 137, 147, 148), (21, 136, 146, 23), (136, 135, 145, 146), (135, 134, 144, 145), (134, 133, 143, 144), (133, 132, 142, 143), (132, 131, 141, 142), (131, 130, 140, 141), (130, 129, 139, 140), (129, 128, 138, 139), (128, 127, 137, 138), (19, 126, 136, 21), (126, 125, 135, 136), (81, 91, 228, 226), (124, 123, 133, 134), (123, 122, 132, 133), (122, 121, 131, 132), (121, 120, 130, 131), (77, 76, 269, 270), (119, 118, 128, 129), (118, 117, 127, 128), (17, 116, 126, 19), (116, 115, 125, 126), (114, 113, 123, 124), (113, 112, 122, 123), (112, 111, 121, 122), (111, 110, 120, 121), (168, 199, 246, 293), (109, 108, 118, 119), (108, 107, 117, 118), (15, 106, 116, 17), (149, 159, 279, 277), (61, 62, 268, 255), (51, 61, 255, 225), (82, 81, 226, 227), (105, 104, 107, 108), (13, 103, 106, 15), (38, 39, 286, 266), (62, 52, 247, 268), (119, 129, 217, 275), (47, 37, 254, 284), (171, 170, 202, 239), (52, 42, 207, 247), (150, 149, 277, 278), (103, 102, 261, 262), (95, 94, 104, 105), (11, 93, 103, 13), (93, 92, 102, 103), (154, 164, 238, 236), (91, 90, 100, 101), (90, 89, 99, 100), (89, 88, 98, 99), (88, 87, 97, 98), (112, 113, 213, 288), (86, 85, 95, 96), (85, 84, 94, 95), (9, 83, 93, 11), (83, 82, 92, 93), (134, 135, 276, 260), (81, 80, 90, 91), (80, 79, 89, 90), (79, 78, 88, 89), (78, 77, 87, 88), (76, 75, 85, 86), (75, 74, 84, 85), (7, 73, 83, 9), (73, 72, 82, 83), (72, 71, 81, 82), (71, 70, 80, 81), (70, 69, 79, 80), (69, 68, 78, 79), (68, 67, 77, 78), (67, 66, 76, 77), (66, 65, 75, 76), (65, 64, 74, 75), (5, 63, 73, 7), (63, 62, 72, 73), (62, 61, 71, 72), (61, 60, 70, 71), (60, 59, 69, 70), (59, 58, 68, 69), (58, 57, 67, 68), (57, 56, 66, 67), (56, 55, 65, 66), (55, 54, 64, 65), (3, 53, 63, 5), (53, 52, 62, 63), (106, 103, 262, 234), (51, 50, 60, 61), (50, 49, 59, 60), (49, 48, 58, 59), (48, 47, 57, 58), (46, 45, 55, 56), (45, 44, 54, 55), (1, 43, 53, 3), (43, 42, 52, 53), (41, 40, 50, 51), (40, 39, 49, 50), (39, 38, 48, 49), (38, 37, 47, 48), (135, 125, 252, 276), (36, 35, 45, 46), (35, 34, 44, 45), (0, 33, 43, 1), (120, 110, 259, 289), (124, 134, 260, 235), (155, 154, 236, 237), (111, 112, 288, 274), (37, 38, 266, 254), (36, 46, 267, 244), (42, 43, 273, 207), (32, 31, 34, 35), (56, 57, 210, 209), (95, 105, 230, 294), (115, 116, 219, 216), (41, 51, 225, 205), (194, 176, 291, 281), (125, 115, 216, 252), (97, 87, 285, 212), (190, 186, 1, 3), (7, 177, 178, 5), (11, 188, 184, 9), (192, 13, 15, 183), (191, 21, 23, 180), (17, 182, 183, 15), (179, 180, 23, 25), (192, 188, 11, 13), (190, 3, 5, 178), (187, 182, 17, 19), (185, 179, 25, 27), (9, 184, 177, 7), (1, 186, 181, 0), (189, 185, 27, 29), (197, 189, 29, 195), (291, 280, 282, 281), (280, 264, 265, 282), (264, 263, 200, 265), (263, 243, 201, 200), (243, 239, 245, 201), (239, 202, 203, 245), (202, 220, 224, 203), (220, 293, 246, 224), (253, 238, 264, 280), (290, 279, 220, 202), (237, 236, 238, 253), (278, 277, 279, 290), (252, 235, 260, 276), (289, 275, 217, 218), (216, 214, 235, 252), (259, 251, 275, 289), (234, 215, 216, 219), (215, 287, 214, 216), (287, 272, 213, 214), (272, 258, 288, 213), (258, 250, 274, 288), (250, 232, 259, 274), (232, 231, 251, 259), (231, 230, 233, 251), (262, 261, 215, 234), (261, 257, 287, 215), (257, 256, 272, 287), (256, 249, 258, 272), (249, 229, 250, 258), (229, 212, 232, 250), (212, 211, 231, 232), (211, 294, 230, 231), (248, 228, 257, 261), (285, 271, 211, 212), (227, 226, 228, 248), (270, 269, 271, 285), (247, 225, 255, 268), (284, 267, 209, 210), (207, 205, 225, 247), (254, 244, 267, 284), (240, 206, 207, 273), (206, 292, 205, 207), (292, 241, 204, 205), (241, 283, 286, 204), (283, 208, 266, 286), (208, 242, 254, 266), (242, 222, 244, 254), (222, 221, 223, 244), (57, 47, 284, 210), (92, 82, 227, 248), (101, 100, 256, 257), (105, 108, 233, 230), (100, 99, 249, 256), (113, 114, 214, 213), (99, 98, 229, 249), (102, 92, 248, 261), (91, 101, 257, 228), (176, 175, 280, 291), (87, 77, 270, 285), (159, 169, 220, 279), (116, 106, 234, 219), (169, 168, 293, 220), (39, 40, 204, 286), (43, 33, 240, 273), (114, 124, 235, 214), (170, 160, 290, 202), (129, 130, 218, 217), (40, 41, 205, 204), (32, 35, 223, 221), (108, 109, 251, 233), (86, 96, 211, 271), (109, 119, 275, 251), (110, 111, 274, 259), (35, 36, 244, 223), (96, 95, 294, 211), (21, 191, 187, 19)])
me_cylinder.polygons.foreach_set('use_smooth', [True] * 265)
_uv = me_cylinder.uv_layers.new(name='UVMap')
_uv.uv.foreach_set('vector', [0.75, 0.9545, 0.75, 1.0, 0.7188, 1.0, 0.7188, 0.9545, 0.7188, 0.9545, 0.7188, 1.0, 0.6875, 1.0, 0.6875, 0.9545, 0.6875, 0.9545, 0.6875, 1.0, 0.6562, 1.0, 0.6562, 0.9545, 0.6562, 0.9545, 0.6562, 1.0, 0.625, 1.0, 0.625, 0.9545, 0.625, 0.9545, 0.625, 1.0, 0.5938, 1.0, 0.5937, 0.9545, 0.5937, 0.9545, 0.5938, 1.0, 0.5625, 1.0, 0.5625, 0.9545, 0.5625, 0.9545, 0.5625, 1.0, 0.5312, 1.0, 0.5312, 0.9545, 0.5312, 0.9545, 0.5312, 1.0, 0.5, 1.0, 0.5, 0.9545, 0.5, 0.9545, 0.5, 1.0, 0.4688, 1.0, 0.4687, 0.9545, 0.4687, 0.9545, 0.4688, 1.0, 0.4375, 1.0, 0.4375, 0.9545, 0.4375, 0.9545, 0.4375, 1.0, 0.4062, 1.0, 0.4062, 0.9545, 0.4062, 0.9545, 0.4062, 1.0, 0.375, 1.0, 0.375, 0.9545, 0.375, 0.9545, 0.375, 1.0, 0.3438, 1.0, 0.3438, 0.9545, 0.3438, 0.9545, 0.3438, 1.0, 0.3125, 1.0, 0.3125, 0.9545, 0.3125, 0.9545, 0.3125, 1.0, 0.2812, 1.0, 0.2812, 0.9545, 0.2812, 0.9545, 0.2812, 1.0, 0.25, 1.0, 0.25, 0.9545, 0.01461, 0.2032, 0.02827, 0.1582, 0.05045, 0.1167, 0.08029, 0.08029, 0.1167, 0.05045, 0.1582, 0.02827, 0.2032, 0.01461, 0.25, 0.01, 0.2968, 0.01461, 0.3418, 0.02827, 0.3833, 0.05045, 0.4197, 0.08029, 0.4496, 0.1167, 0.4717, 0.1582, 0.4854, 0.2032, 0.49, 0.25, 0.01, 0.25, 0.2812, 0.5, 0.2812, 0.5455, 0.25, 0.5455, 0.25, 0.5, 0.3125, 0.8182, 0.3438, 0.8182, 0.3438, 0.8182, 0.3125, 0.8182, 0.3125, 0.6364, 0.2812, 0.6364, 0.2812, 0.6364, 0.3125, 0.6364, 0.2812, 0.6818, 0.2812, 0.7273, 0.2812, 0.7273, 0.2812, 0.6818, 0.6875, 0.8636, 0.6562, 0.8636, 0.6562, 0.8636, 0.6875, 0.8636, 0.5937, 0.8636, 0.5625, 0.8636, 0.5625, 0.8636, 0.5937, 0.8636, 0.2812, 0.5909, 0.3125, 0.5909, 0.3125, 0.5909, 0.2812, 0.5909, 0.2812, 0.6364, 0.2812, 0.6818, 0.2812, 0.6818, 0.2812, 0.6364, 0.2812, 0.9091, 0.2812, 0.9545, 0.25, 0.9545, 0.25, 0.9091, 0.3125, 0.5, 0.3125, 0.5455, 0.2812, 0.5455, 0.2812, 0.5, 0.3125, 0.5455, 0.3125, 0.5909, 0.2812, 0.5909, 0.2812, 0.5455, 0.2812, 0.7273, 0.2812, 0.7727, 0.2812, 0.7727, 0.2812, 0.7273, 0.3125, 0.6364, 0.3125, 0.6818, 0.2812, 0.6818, 0.2812, 0.6364, 0.3125, 0.6818, 0.3125, 0.7273, 0.2812, 0.7273, 0.2812, 0.6818, 0.3125, 0.7273, 0.3125, 0.7727, 0.2812, 0.7727, 0.2812, 0.7273, 0.3125, 0.7727, 0.3125, 0.8182, 0.2812, 0.8182, 0.2812, 0.7727, 0.5312, 0.7727, 0.5312, 0.8182, 0.5312, 0.8182, 0.5312, 0.7727, 0.3125, 0.8636, 0.3125, 0.9091, 0.2812, 0.9091, 0.2812, 0.8636, 0.3125, 0.9091, 0.3125, 0.9545, 0.2812, 0.9545, 0.2812, 0.9091, 0.3438, 0.5, 0.3438, 0.5455, 0.3125, 0.5455, 0.3125, 0.5, 0.3438, 0.5455, 0.3437, 0.5909, 0.3125, 0.5909, 0.3125, 0.5455, 0.3125, 0.5909, 0.3437, 0.5909, 0.3437, 0.5909, 0.3125, 0.5909, 0.3437, 0.6364, 0.3437, 0.6818, 0.3125, 0.6818, 0.3125, 0.6364, 0.3437, 0.6818, 0.3437, 0.7273, 0.3125, 0.7273, 0.3125, 0.6818, 0.3437, 0.7273, 0.3438, 0.7727, 0.3125, 0.7727, 0.3125, 0.7273, 0.3438, 0.7727, 0.3438, 0.8182, 0.3125, 0.8182, 0.3125, 0.7727, 0.4062, 0.8182, 0.4375, 0.8182, 0.4375, 0.8182, 0.4062, 0.8182, 0.3438, 0.8636, 0.3438, 0.9091, 0.3125, 0.9091, 0.3125, 0.8636, 0.3438, 0.9091, 0.3438, 0.9545, 0.3125, 0.9545, 0.3125, 0.9091, 0.375, 0.5, 0.375, 0.5455, 0.3438, 0.5455, 0.3438, 0.5, 0.375, 0.5455, 0.375, 0.5909, 0.3437, 0.5909, 0.3438, 0.5455, 0.375, 0.5909, 0.375, 0.6364, 0.3437, 0.6364, 0.3437, 0.5909, 0.375, 0.6364, 0.375, 0.6818, 0.3437, 0.6818, 0.3437, 0.6364, 0.375, 0.6818, 0.375, 0.7273, 0.3437, 0.7273, 0.3437, 0.6818, 0.375, 0.7273, 0.375, 0.7727, 0.3438, 0.7727, 0.3437, 0.7273, 0.375, 0.7727, 0.375, 0.8182, 0.3438, 0.8182, 0.3438, 0.7727, 0.375, 0.8182, 0.375, 0.8636, 0.3438, 0.8636, 0.3438, 0.8182, 0.375, 0.8636, 0.375, 0.9091, 0.3438, 0.9091, 0.3438, 0.8636, 0.375, 0.9091, 0.375, 0.9545, 0.3438, 0.9545, 0.3438, 0.9091, 0.4062, 0.5, 0.4062, 0.5455, 0.375, 0.5455, 0.375, 0.5, 0.4062, 0.5455, 0.4062, 0.5909, 0.375, 0.5909, 0.375, 0.5455, 0.4062, 0.5909, 0.4063, 0.6364, 0.375, 0.6364, 0.375, 0.5909, 0.4063, 0.6364, 0.4063, 0.6818, 0.375, 0.6818, 0.375, 0.6364, 0.4063, 0.6818, 0.4062, 0.7273, 0.375, 0.7273, 0.375, 0.6818, 0.4062, 0.7273, 0.4062, 0.7727, 0.375, 0.7727, 0.375, 0.7273, 0.4062, 0.7727, 0.4062, 0.8182, 0.375, 0.8182, 0.375, 0.7727, 0.4062, 0.8182, 0.4062, 0.8636, 0.375, 0.8636, 0.375, 0.8182, 0.4062, 0.8636, 0.4062, 0.9091, 0.375, 0.9091, 0.375, 0.8636, 0.4062, 0.9091, 0.4062, 0.9545, 0.375, 0.9545, 0.375, 0.9091, 0.4375, 0.5, 0.4375, 0.5455, 0.4062, 0.5455, 0.4062, 0.5, 0.4375, 0.5455, 0.4375, 0.5909, 0.4062, 0.5909, 0.4062, 0.5455, 0.5938, 0.6364, 0.5625, 0.6364, 0.5625, 0.6364, 0.5938, 0.6364, 0.4375, 0.6364, 0.4375, 0.6818, 0.4063, 0.6818, 0.4063, 0.6364, 0.4375, 0.6818, 0.4375, 0.7273, 0.4062, 0.7273, 0.4063, 0.6818, 0.4375, 0.7273, 0.4375, 0.7727, 0.4062, 0.7727, 0.4062, 0.7273, 0.4375, 0.7727, 0.4375, 0.8182, 0.4062, 0.8182, 0.4062, 0.7727, 0.5937, 0.8182, 0.5937, 0.8636, 0.5937, 0.8636, 0.5937, 0.8182, 0.4375, 0.8636, 0.4375, 0.9091, 0.4062, 0.9091, 0.4062, 0.8636, 0.4375, 0.9091, 0.4375, 0.9545, 0.4062, 0.9545, 0.4062, 0.9091, 0.4688, 0.5, 0.4688, 0.5455, 0.4375, 0.5455, 0.4375, 0.5, 0.4688, 0.5455, 0.4688, 0.5909, 0.4375, 0.5909, 0.4375, 0.5455, 0.4688, 0.6364, 0.4688, 0.6818, 0.4375, 0.6818, 0.4375, 0.6364, 0.4688, 0.6818, 0.4688, 0.7273, 0.4375, 0.7273, 0.4375, 0.6818, 0.4688, 0.7273, 0.4688, 0.7727, 0.4375, 0.7727, 0.4375, 0.7273, 0.4688, 0.7727, 0.4688, 0.8182, 0.4375, 0.8182, 0.4375, 0.7727, 0.2812, 0.9091, 0.25, 0.9091, 0.25, 0.9091, 0.2812, 0.9091, 0.4688, 0.8636, 0.4687, 0.9091, 0.4375, 0.9091, 0.4375, 0.8636, 0.4687, 0.9091, 0.4687, 0.9545, 0.4375, 0.9545, 0.4375, 0.9091, 0.5, 0.5, 0.5, 0.5455, 0.4688, 0.5455, 0.4688, 0.5, 0.3438, 0.8636, 0.3125, 0.8636, 0.3125, 0.8636, 0.3438, 0.8636, 0.6563, 0.6364, 0.6562, 0.5909, 0.6562, 0.5909, 0.6563, 0.6364, 0.6875, 0.6364, 0.6563, 0.6364, 0.6563, 0.6364, 0.6875, 0.6364, 0.5938, 0.5909, 0.5938, 0.6364, 0.5938, 0.6364, 0.5938, 0.5909, 0.5, 0.9091, 0.5, 0.9545, 0.4687, 0.9545, 0.4687, 0.9091, 0.5312, 0.5, 0.5312, 0.5455, 0.5, 0.5455, 0.5, 0.5, 0.7188, 0.7727, 0.7188, 0.7273, 0.7188, 0.7273, 0.7188, 0.7727, 0.6562, 0.5909, 0.6875, 0.5909, 0.6875, 0.5909, 0.6562, 0.5909, 0.4375, 0.8636, 0.4062, 0.8636, 0.4062, 0.8636, 0.4375, 0.8636, 0.6875, 0.8182, 0.7187, 0.8182, 0.7187, 0.8182, 0.6875, 0.8182, 0.2812, 0.7727, 0.2812, 0.8182, 0.2812, 0.8182, 0.2812, 0.7727, 0.6875, 0.5909, 0.7188, 0.5909, 0.7188, 0.5909, 0.6875, 0.5909, 0.3438, 0.8182, 0.3438, 0.8636, 0.3438, 0.8636, 0.3438, 0.8182, 0.5312, 0.5455, 0.5312, 0.5909, 0.5312, 0.5909, 0.5312, 0.5455, 0.5312, 0.9091, 0.5312, 0.9545, 0.5, 0.9545, 0.5, 0.9091, 0.5625, 0.5, 0.5625, 0.5455, 0.5312, 0.5455, 0.5312, 0.5, 0.5625, 0.5455, 0.5625, 0.5909, 0.5312, 0.5909, 0.5312, 0.5455, 0.3437, 0.6364, 0.3125, 0.6364, 0.3125, 0.6364, 0.3437, 0.6364, 0.5625, 0.6364, 0.5625, 0.6818, 0.5312, 0.6818, 0.5312, 0.6364, 0.5625, 0.6818, 0.5625, 0.7273, 0.5312, 0.7273, 0.5312, 0.6818, 0.5625, 0.7273, 0.5625, 0.7727, 0.5312, 0.7727, 0.5312, 0.7273, 0.5625, 0.7727, 0.5625, 0.8182, 0.5312, 0.8182, 0.5312, 0.7727, 0.4688, 0.7273, 0.4688, 0.6818, 0.4688, 0.6818, 0.4688, 0.7273, 0.5625, 0.8636, 0.5625, 0.9091, 0.5312, 0.9091, 0.5312, 0.8636, 0.5625, 0.9091, 0.5625, 0.9545, 0.5312, 0.9545, 0.5312, 0.9091, 0.5938, 0.5, 0.5938, 0.5455, 0.5625, 0.5455, 0.5625, 0.5, 0.5938, 0.5455, 0.5938, 0.5909, 0.5625, 0.5909, 0.5625, 0.5455, 0.4063, 0.6364, 0.4062, 0.5909, 0.4062, 0.5909, 0.4063, 0.6364, 0.5938, 0.6364, 0.5938, 0.6818, 0.5625, 0.6818, 0.5625, 0.6364, 0.5938, 0.6818, 0.5938, 0.7273, 0.5625, 0.7273, 0.5625, 0.6818, 0.5938, 0.7273, 0.5938, 0.7727, 0.5625, 0.7727, 0.5625, 0.7273, 0.5938, 0.7727, 0.5937, 0.8182, 0.5625, 0.8182, 0.5625, 0.7727, 0.5937, 0.8636, 0.5937, 0.9091, 0.5625, 0.9091, 0.5625, 0.8636, 0.5937, 0.9091, 0.5937, 0.9545, 0.5625, 0.9545, 0.5625, 0.9091, 0.625, 0.5, 0.625, 0.5455, 0.5938, 0.5455, 0.5938, 0.5, 0.625, 0.5455, 0.625, 0.5909, 0.5938, 0.5909, 0.5938, 0.5455, 0.625, 0.5909, 0.625, 0.6364, 0.5938, 0.6364, 0.5938, 0.5909, 0.625, 0.6364, 0.625, 0.6818, 0.5938, 0.6818, 0.5938, 0.6364, 0.625, 0.6818, 0.625, 0.7273, 0.5938, 0.7273, 0.5938, 0.6818, 0.625, 0.7273, 0.625, 0.7727, 0.5938, 0.7727, 0.5938, 0.7273, 0.625, 0.7727, 0.625, 0.8182, 0.5937, 0.8182, 0.5938, 0.7727, 0.625, 0.8182, 0.625, 0.8636, 0.5937, 0.8636, 0.5937, 0.8182, 0.625, 0.8636, 0.625, 0.9091, 0.5937, 0.9091, 0.5937, 0.8636, 0.625, 0.9091, 0.625, 0.9545, 0.5937, 0.9545, 0.5937, 0.9091, 0.6562, 0.5, 0.6562, 0.5455, 0.625, 0.5455, 0.625, 0.5, 0.6562, 0.5455, 0.6562, 0.5909, 0.625, 0.5909, 0.625, 0.5455, 0.6562, 0.5909, 0.6563, 0.6364, 0.625, 0.6364, 0.625, 0.5909, 0.6563, 0.6364, 0.6563, 0.6818, 0.625, 0.6818, 0.625, 0.6364, 0.6563, 0.6818, 0.6562, 0.7273, 0.625, 0.7273, 0.625, 0.6818, 0.6562, 0.7273, 0.6562, 0.7727, 0.625, 0.7727, 0.625, 0.7273, 0.6562, 0.7727, 0.6562, 0.8182, 0.625, 0.8182, 0.625, 0.7727, 0.6562, 0.8182, 0.6562, 0.8636, 0.625, 0.8636, 0.625, 0.8182, 0.6562, 0.8636, 0.6562, 0.9091, 0.625, 0.9091, 0.625, 0.8636, 0.6562, 0.9091, 0.6562, 0.9545, 0.625, 0.9545, 0.625, 0.9091, 0.6875, 0.5, 0.6875, 0.5455, 0.6562, 0.5455, 0.6562, 0.5, 0.6875, 0.5455, 0.6875, 0.5909, 0.6562, 0.5909, 0.6562, 0.5455, 0.5, 0.5455, 0.5312, 0.5455, 0.5312, 0.5455, 0.5, 0.5455, 0.6875, 0.6364, 0.6875, 0.6818, 0.6563, 0.6818, 0.6563, 0.6364, 0.6875, 0.6818, 0.6875, 0.7273, 0.6562, 0.7273, 0.6563, 0.6818, 0.6875, 0.7273, 0.6875, 0.7727, 0.6562, 0.7727, 0.6562, 0.7273, 0.6875, 0.7727, 0.6875, 0.8182, 0.6562, 0.8182, 0.6562, 0.7727, 0.6875, 0.8636, 0.6875, 0.9091, 0.6562, 0.9091, 0.6562, 0.8636, 0.6875, 0.9091, 0.6875, 0.9545, 0.6562, 0.9545, 0.6562, 0.9091, 0.7188, 0.5, 0.7188, 0.5455, 0.6875, 0.5455, 0.6875, 0.5, 0.7188, 0.5455, 0.7188, 0.5909, 0.6875, 0.5909, 0.6875, 0.5455, 0.7188, 0.6364, 0.7188, 0.6818, 0.6875, 0.6818, 0.6875, 0.6364, 0.7188, 0.6818, 0.7188, 0.7273, 0.6875, 0.7273, 0.6875, 0.6818, 0.7188, 0.7273, 0.7188, 0.7727, 0.6875, 0.7727, 0.6875, 0.7273, 0.7188, 0.7727, 0.7187, 0.8182, 0.6875, 0.8182, 0.6875, 0.7727, 0.4062, 0.5909, 0.4375, 0.5909, 0.4375, 0.5909, 0.4062, 0.5909, 0.7187, 0.8636, 0.7187, 0.9091, 0.6875, 0.9091, 0.6875, 0.8636, 0.7187, 0.9091, 0.7188, 0.9545, 0.6875, 0.9545, 0.6875, 0.9091, 0.75, 0.5, 0.75, 0.5455, 0.7188, 0.5455, 0.7188, 0.5, 0.4375, 0.8182, 0.4688, 0.8182, 0.4688, 0.8182, 0.4375, 0.8182, 0.4375, 0.6364, 0.4063, 0.6364, 0.4063, 0.6364, 0.4375, 0.6364, 0.3437, 0.5909, 0.3437, 0.6364, 0.3437, 0.6364, 0.3437, 0.5909, 0.4688, 0.7727, 0.4688, 0.7273, 0.4688, 0.7273, 0.4688, 0.7727, 0.7187, 0.8182, 0.7188, 0.7727, 0.7188, 0.7727, 0.7187, 0.8182, 0.7187, 0.8636, 0.6875, 0.8636, 0.6875, 0.8636, 0.7187, 0.8636, 0.7188, 0.5909, 0.7188, 0.5455, 0.7188, 0.5455, 0.7188, 0.5909, 0.75, 0.9091, 0.75, 0.9545, 0.7188, 0.9545, 0.7187, 0.9091, 0.6562, 0.8636, 0.6562, 0.8182, 0.6562, 0.8182, 0.6562, 0.8636, 0.5312, 0.9091, 0.5, 0.9091, 0.5, 0.9091, 0.5312, 0.9091, 0.4688, 0.5909, 0.4688, 0.5455, 0.4688, 0.5455, 0.4688, 0.5909, 0.7188, 0.6364, 0.6875, 0.6364, 0.6875, 0.6364, 0.7188, 0.6364, 0.25, 0.5455, 0.2812, 0.5455, 0.2812, 0.5455, 0.25, 0.5455, 0.4375, 0.5909, 0.4688, 0.5909, 0.4688, 0.5909, 0.4375, 0.5909, 0.5312, 0.8182, 0.5625, 0.8182, 0.5625, 0.8182, 0.5312, 0.8182, 0.6875, 0.5, 0.7188, 0.5, 0.7188, 0.5, 0.6875, 0.5, 0.625, 0.5, 0.625, 0.5, 0.6562, 0.5, 0.6562, 0.5, 0.5625, 0.5, 0.5625, 0.5, 0.5938, 0.5, 0.5938, 0.5, 0.5312, 0.5, 0.5312, 0.5, 0.5, 0.5, 0.5, 0.5, 0.4062, 0.5, 0.4062, 0.5, 0.375, 0.5, 0.375, 0.5, 0.4688, 0.5, 0.4688, 0.5, 0.5, 0.5, 0.5, 0.5, 0.3437, 0.5, 0.375, 0.5, 0.375, 0.5, 0.3438, 0.5, 0.5312, 0.5, 0.5625, 0.5, 0.5625, 0.5, 0.5312, 0.5, 0.6875, 0.5, 0.6875, 0.5, 0.6562, 0.5, 0.6562, 0.5, 0.4375, 0.5, 0.4688, 0.5, 0.4688, 0.5, 0.4375, 0.5, 0.3125, 0.5, 0.3437, 0.5, 0.3438, 0.5, 0.3125, 0.5, 0.5938, 0.5, 0.5938, 0.5, 0.625, 0.5, 0.625, 0.5, 0.7188, 0.5, 0.7188, 0.5, 0.75, 0.5, 0.75, 0.5, 0.2812, 0.5, 0.3125, 0.5, 0.3125, 0.5, 0.2812, 0.5, 0.25, 0.5, 0.2812, 0.5, 0.2812, 0.5, 0.25, 0.5, 0.2812, 0.5455, 0.2812, 0.5909, 0.25, 0.5909, 0.25, 0.5455, 0.2812, 0.5909, 0.2812, 0.6364, 0.25, 0.6364, 0.25, 0.5909, 0.2812, 0.6364, 0.2812, 0.6818, 0.25, 0.6818, 0.25, 0.6364, 0.2812, 0.6818, 0.2812, 0.7273, 0.25, 0.7273, 0.25, 0.6818, 0.2812, 0.7273, 0.2812, 0.7727, 0.25, 0.7727, 0.25, 0.7273, 0.2812, 0.7727, 0.2812, 0.8182, 0.25, 0.8182, 0.25, 0.7727, 0.2812, 0.8182, 0.2812, 0.8636, 0.25, 0.8636, 0.25, 0.8182, 0.2812, 0.8636, 0.2812, 0.9091, 0.25, 0.9091, 0.25, 0.8636, 0.3125, 0.5909, 0.3125, 0.6364, 0.2812, 0.6364, 0.2812, 0.5909, 0.3125, 0.8182, 0.3125, 0.8636, 0.2812, 0.8636, 0.2812, 0.8182, 0.3437, 0.5909, 0.3437, 0.6364, 0.3125, 0.6364, 0.3125, 0.5909, 0.3438, 0.8182, 0.3438, 0.8636, 0.3125, 0.8636, 0.3125, 0.8182, 0.4375, 0.5909, 0.4375, 0.6364, 0.4063, 0.6364, 0.4062, 0.5909, 0.4375, 0.8182, 0.4375, 0.8636, 0.4062, 0.8636, 0.4062, 0.8182, 0.4688, 0.5909, 0.4688, 0.6364, 0.4375, 0.6364, 0.4375, 0.5909, 0.4688, 0.8182, 0.4688, 0.8636, 0.4375, 0.8636, 0.4375, 0.8182, 0.5, 0.5455, 0.5, 0.5909, 0.4688, 0.5909, 0.4688, 0.5455, 0.5, 0.5909, 0.5, 0.6364, 0.4688, 0.6364, 0.4688, 0.5909, 0.5, 0.6364, 0.5, 0.6818, 0.4688, 0.6818, 0.4688, 0.6364, 0.5, 0.6818, 0.5, 0.7273, 0.4688, 0.7273, 0.4688, 0.6818, 0.5, 0.7273, 0.5, 0.7727, 0.4688, 0.7727, 0.4688, 0.7273, 0.5, 0.7727, 0.5, 0.8182, 0.4688, 0.8182, 0.4688, 0.7727, 0.5, 0.8182, 0.5, 0.8636, 0.4688, 0.8636, 0.4688, 0.8182, 0.5, 0.8636, 0.5, 0.9091, 0.4687, 0.9091, 0.4688, 0.8636, 0.5312, 0.5455, 0.5312, 0.5909, 0.5, 0.5909, 0.5, 0.5455, 0.5312, 0.5909, 0.5312, 0.6364, 0.5, 0.6364, 0.5, 0.5909, 0.5312, 0.6364, 0.5312, 0.6818, 0.5, 0.6818, 0.5, 0.6364, 0.5312, 0.6818, 0.5312, 0.7273, 0.5, 0.7273, 0.5, 0.6818, 0.5312, 0.7273, 0.5312, 0.7727, 0.5, 0.7727, 0.5, 0.7273, 0.5312, 0.7727, 0.5312, 0.8182, 0.5, 0.8182, 0.5, 0.7727, 0.5312, 0.8182, 0.5312, 0.8636, 0.5, 0.8636, 0.5, 0.8182, 0.5312, 0.8636, 0.5312, 0.9091, 0.5, 0.9091, 0.5, 0.8636, 0.5625, 0.5909, 0.5625, 0.6364, 0.5312, 0.6364, 0.5312, 0.5909, 0.5625, 0.8182, 0.5625, 0.8636, 0.5312, 0.8636, 0.5312, 0.8182, 0.5938, 0.5909, 0.5938, 0.6364, 0.5625, 0.6364, 0.5625, 0.5909, 0.5937, 0.8182, 0.5937, 0.8636, 0.5625, 0.8636, 0.5625, 0.8182, 0.6875, 0.5909, 0.6875, 0.6364, 0.6563, 0.6364, 0.6562, 0.5909, 0.6875, 0.8182, 0.6875, 0.8636, 0.6562, 0.8636, 0.6562, 0.8182, 0.7188, 0.5909, 0.7188, 0.6364, 0.6875, 0.6364, 0.6875, 0.5909, 0.7187, 0.8182, 0.7187, 0.8636, 0.6875, 0.8636, 0.6875, 0.8182, 0.75, 0.5455, 0.75, 0.5909, 0.7188, 0.5909, 0.7188, 0.5455, 0.75, 0.5909, 0.75, 0.6364, 0.7188, 0.6364, 0.7188, 0.5909, 0.75, 0.6364, 0.75, 0.6818, 0.7188, 0.6818, 0.7188, 0.6364, 0.75, 0.6818, 0.75, 0.7273, 0.7188, 0.7273, 0.7188, 0.6818, 0.75, 0.7273, 0.75, 0.7727, 0.7188, 0.7727, 0.7188, 0.7273, 0.75, 0.7727, 0.75, 0.8182, 0.7187, 0.8182, 0.7188, 0.7727, 0.75, 0.8182, 0.75, 0.8636, 0.7187, 0.8636, 0.7187, 0.8182, 0.75, 0.8636, 0.75, 0.9091, 0.7187, 0.9091, 0.7187, 0.8636, 0.6562, 0.8182, 0.6875, 0.8182, 0.6875, 0.8182, 0.6562, 0.8182, 0.5625, 0.5909, 0.5938, 0.5909, 0.5938, 0.5909, 0.5625, 0.5909, 0.5312, 0.6364, 0.5312, 0.6818, 0.5312, 0.6818, 0.5312, 0.6364, 0.5, 0.9091, 0.4687, 0.9091, 0.4687, 0.9091, 0.5, 0.9091, 0.5312, 0.6818, 0.5312, 0.7273, 0.5312, 0.7273, 0.5312, 0.6818, 0.4688, 0.6818, 0.4688, 0.6364, 0.4688, 0.6364, 0.4688, 0.6818, 0.5312, 0.7273, 0.5312, 0.7727, 0.5312, 0.7727, 0.5312, 0.7273, 0.5312, 0.5909, 0.5625, 0.5909, 0.5625, 0.5909, 0.5312, 0.5909, 0.5625, 0.6364, 0.5312, 0.6364, 0.5312, 0.6364, 0.5625, 0.6364, 0.2812, 0.5455, 0.2812, 0.5909, 0.2812, 0.5909, 0.2812, 0.5455, 0.5625, 0.8182, 0.5937, 0.8182, 0.5937, 0.8182, 0.5625, 0.8182, 0.3125, 0.8636, 0.2812, 0.8636, 0.2812, 0.8636, 0.3125, 0.8636, 0.4688, 0.5455, 0.5, 0.5455, 0.5, 0.5455, 0.4688, 0.5455, 0.2812, 0.8636, 0.2812, 0.9091, 0.2812, 0.9091, 0.2812, 0.8636, 0.7188, 0.7273, 0.7188, 0.6818, 0.7188, 0.6818, 0.7188, 0.7273, 0.7188, 0.5455, 0.75, 0.5455, 0.75, 0.5455, 0.7188, 0.5455, 0.4688, 0.6364, 0.4375, 0.6364, 0.4375, 0.6364, 0.4688, 0.6364, 0.2812, 0.8182, 0.3125, 0.8182, 0.3125, 0.8182, 0.2812, 0.8182, 0.4062, 0.8636, 0.4062, 0.8182, 0.4062, 0.8182, 0.4062, 0.8636, 0.7188, 0.6818, 0.7188, 0.6364, 0.7188, 0.6364, 0.7188, 0.6818, 0.75, 0.9091, 0.7187, 0.9091, 0.7187, 0.9091, 0.75, 0.9091, 0.4687, 0.9091, 0.4688, 0.8636, 0.4688, 0.8636, 0.4687, 0.9091, 0.5625, 0.8636, 0.5312, 0.8636, 0.5312, 0.8636, 0.5625, 0.8636, 0.4688, 0.8636, 0.4375, 0.8636, 0.4375, 0.8636, 0.4688, 0.8636, 0.4688, 0.8182, 0.4688, 0.7727, 0.4688, 0.7727, 0.4688, 0.8182, 0.7187, 0.9091, 0.7187, 0.8636, 0.7187, 0.8636, 0.7187, 0.9091, 0.5312, 0.8636, 0.5312, 0.9091, 0.5312, 0.9091, 0.5312, 0.8636, 0.4062, 0.5, 0.4062, 0.5, 0.4375, 0.5, 0.4375, 0.5])
me_cylinder.use_remesh_fix_poles = True
me_cylinder.use_remesh_preserve_attributes = False
me_cylinder.update()
me_plane = bpy.data.meshes.new('Plane')
me_plane.from_pydata([(-1.0, -1.0, 0.0), (1.0, -1.0, 0.0), (-1.0, 1.0, 0.0), (1.0, 1.0, 0.0)], [], [(0, 1, 3, 2)])
_uv = me_plane.uv_layers.new(name='UVMap')
_uv.uv.foreach_set('vector', [0.0, 0.0, 1.0, 0.0, 1.0, 1.0, 0.0, 1.0])
me_plane.use_remesh_fix_poles = True
me_plane.use_remesh_preserve_attributes = False
me_plane.update()
me_cylinder_001 = bpy.data.meshes.new('Cylinder.001')
me_cylinder_001.from_pydata([(-4.239e-08, 1.978, -1.787), (-2.556e-08, 1.194, 1.57), (0.3858, 1.94, -1.787), (0.233, 1.171, 1.57), (0.7568, 1.827, -1.787), (0.457, 1.103, 1.57), (1.099, 1.644, -1.787), (0.6635, 0.993, 1.57), (1.398, 1.398, -1.787), (0.8445, 0.8445, 1.57), (1.644, 1.099, -1.787), (0.993, 0.6635, 1.57), (1.827, 0.7568, -1.787), (1.103, 0.457, 1.57), (1.94, 0.3858, -1.787), (1.171, 0.233, 1.57), (1.978, -8.644e-08, -1.787), (1.194, -5.22e-08, 1.57), (1.94, -0.3858, -1.787), (1.171, -0.233, 1.57), (1.827, -0.7568, -1.787), (1.103, -0.457, 1.57), (1.644, -1.099, -1.787), (0.993, -0.6635, 1.57), (1.398, -1.398, -1.787), (0.8445, -0.8445, 1.57), (1.099, -1.644, -1.787), (0.6635, -0.993, 1.57), (0.7568, -1.827, -1.787), (0.457, -1.103, 1.57), (0.3858, -1.94, -1.787), (0.233, -1.171, 1.57), (-2.153e-07, -1.978, -1.787), (-1.3e-07, -1.194, 1.57), (-0.3858, -1.94, -1.787), (-0.233, -1.171, 1.57), (-0.7568, -1.827, -1.787), (-0.457, -1.103, 1.57), (-1.099, -1.644, -1.787), (-0.6635, -0.993, 1.57), (-1.398, -1.398, -1.787), (-0.8445, -0.8445, 1.57), (-1.644, -1.099, -1.787), (-0.993, -0.6635, 1.57), (-1.827, -0.7568, -1.787), (-1.103, -0.457, 1.57), (-1.94, -0.3858, -1.787), (-1.171, -0.233, 1.57), (-1.978, 2.358e-08, -1.787), (-1.194, 1.424e-08, 1.57), (-1.94, 0.3858, -1.787), (-1.171, 0.233, 1.57), (-1.827, 0.7568, -1.787), (-1.103, 0.457, 1.57), (-1.644, 1.099, -1.787), (-0.993, 0.6635, 1.57), (-1.398, 1.398, -1.787), (-0.8445, 0.8445, 1.57), (-1.099, 1.644, -1.787), (-0.6635, 0.993, 1.57), (-0.7568, 1.827, -1.787), (-0.457, 1.103, 1.57), (-0.3858, 1.94, -1.787), (-0.233, 1.171, 1.57), (-1.759e-08, 1.261, 0.9526), (0.246, 1.237, 0.9526), (0.4826, 1.165, 0.9526), (0.7006, 1.049, 0.9526), (0.8917, 0.8917, 0.9526), (1.049, 0.7006, 0.9526), (1.165, 0.4826, 0.9526), (1.237, 0.246, 0.9526), (1.261, -5.512e-08, 0.9526), (1.237, -0.246, 0.9526), (1.165, -0.4826, 0.9526), (1.049, -0.7006, 0.9526), (0.8917, -0.8917, 0.9526), (0.7006, -1.049, 0.9526), (0.4826, -1.165, 0.9526), (0.246, -1.237, 0.9526), (-1.278e-07, -1.261, 0.9526), (-0.246, -1.237, 0.9526), (-0.4826, -1.165, 0.9526), (-0.7006, -1.049, 0.9526), (-0.8917, -0.8917, 0.9526), (-1.049, -0.7006, 0.9526), (-1.165, -0.4826, 0.9526), (-1.237, -0.246, 0.9526), (-1.261, 1.504e-08, 0.9526), (-1.237, 0.246, 0.9526), (-1.165, 0.4826, 0.9526), (-1.049, 0.7006, 0.9526), (-0.8917, 0.8917, 0.9526), (-0.7006, 1.049, 0.9526), (-0.4826, 1.165, 0.9526), (-0.246, 1.237, 0.9526), (0.2401, 1.243, 1.593), (-1.014e-08, 1.267, 1.593), (-2.987e-09, 1.334, 0.9759), (1.267, -5.428e-08, 1.593), (1.243, 0.2401, 1.593), (1.243, -0.2401, 1.593), (-1.347e-07, -1.267, 1.593), (0.2401, -1.243, 1.593), (-0.2401, -1.243, 1.593), (-1.267, 1.459e-08, 1.593), (-1.243, -0.2401, 1.593), (-1.243, 0.2401, 1.593), (-0.2401, 1.243, 1.593), (0.2532, 1.309, 0.9758), (1.309, 0.2532, 0.9758), (1.334, -5.692e-08, 0.9759), (1.309, -0.2532, 0.9758), (0.2532, -1.309, 0.9758), (-1.327e-07, -1.334, 0.9759), (-0.2532, -1.309, 0.9758), (-1.309, -0.2532, 0.9758), (-1.334, 1.54e-08, 0.9759), (-1.309, 0.2532, 0.9758), (-0.2532, 1.309, 0.9758), (0.1949, 0.9317, 2.474), (-4.612e-08, 0.9518, 2.474), (0.9518, -4.242e-08, 2.474), (0.9317, 0.1949, 2.474), (0.9317, -0.1949, 2.474), (-1.112e-07, -0.9518, 2.474), (0.1949, -0.9317, 2.474), (-0.1949, -0.9317, 2.474), (-0.9518, 1.192e-08, 2.474), (-0.9317, -0.1949, 2.474), (-0.9317, 0.1949, 2.474), (-0.1949, 0.9317, 2.474), (0.9947, 0.2011, 2.497), (-0.2011, 0.9947, 2.497), (-3.29e-08, 1.015, 2.497), (0.2011, 0.9947, 2.497), (1.015, -4.444e-08, 2.497), (0.9947, -0.2011, 2.497), (-1.153e-07, -1.015, 2.497), (0.2011, -0.9947, 2.497), (-0.2011, -0.9947, 2.497), (-1.015, 1.247e-08, 2.497), (-0.9947, -0.2011, 2.497), (-0.9947, 0.2011, 2.497), (0.2677, 1.346, 0.03941), (0.3103, 1.56, -0.8738), (0.5251, 1.268, 0.03941), (0.6087, 1.47, -0.8738), (0.7623, 1.141, 0.03941), (0.8837, 1.323, -0.8738), (0.9702, 0.9702, 0.03941), (1.125, 1.125, -0.8738), (1.141, 0.7623, 0.03941), (1.323, 0.8837, -0.8738), (1.268, 0.5251, 0.03941), (1.47, 0.6087, -0.8738), (1.346, 0.2677, 0.03941), (1.56, 0.3103, -0.8738), (1.372, -5.998e-08, 0.03941), (1.591, -6.953e-08, -0.8738), (1.346, -0.2677, 0.03941), (1.56, -0.3103, -0.8738), (1.268, -0.5251, 0.03941), (1.47, -0.6087, -0.8738), (1.141, -0.7623, 0.03941), (1.323, -0.8837, -0.8738), (0.9702, -0.9702, 0.03941), (1.125, -1.125, -0.8738), (0.7623, -1.141, 0.03941), (0.8837, -1.323, -0.8738), (0.5251, -1.268, 0.03941), (0.6087, -1.47, -0.8738), (0.2677, -1.346, 0.03941), (0.3103, -1.56, -0.8738), (-1.378e-07, -1.372, 0.03941), (-1.703e-07, -1.591, -0.8738), (-0.2677, -1.346, 0.03941), (-0.3103, -1.56, -0.8738), (-0.5251, -1.268, 0.03941), (-0.6087, -1.47, -0.8738), (-0.7623, -1.141, 0.03941), (-0.8837, -1.323, -0.8738), (-0.9702, -0.9702, 0.03941), (-1.125, -1.125, -0.8738), (-1.141, -0.7623, 0.03941), (-1.323, -0.8837, -0.8738), (-1.268, -0.5251, 0.03941), (-1.47, -0.6087, -0.8738), (-1.346, -0.2677, 0.03941), (-1.56, -0.3103, -0.8738), (-1.372, 1.636e-08, 0.03941), (-1.591, 1.897e-08, -0.8738), (-1.346, 0.2677, 0.03941), (-1.56, 0.3103, -0.8738), (-1.268, 0.5251, 0.03941), (-1.47, 0.6087, -0.8738), (-1.141, 0.7623, 0.03941), (-1.323, 0.8837, -0.8738), (-0.9702, 0.9702, 0.03941), (-1.125, 1.125, -0.8738), (-0.7623, 1.141, 0.03941), (-0.8837, 1.323, -0.8738), (-0.5251, 1.268, 0.03941), (-0.6087, 1.47, -0.8738), (-0.2677, 1.346, 0.03941), (-0.3103, 1.56, -0.8738), (-3.124e-08, 1.591, -0.8738), (-1.78e-08, 1.372, 0.03941), (-1.42, -0.2677, 0.04847), (-1.447, 1.636e-08, 0.04847), (-1.42, 0.2677, 0.04847), (-1.633, -0.3103, -0.8565), (-1.663, 1.925e-08, -0.8565), (-1.633, 0.3103, -0.8565)], [], [(15, 17, 122, 123), (65, 3, 5, 66), (66, 5, 7, 67), (67, 7, 9, 68), (68, 9, 11, 69), (69, 11, 13, 70), (70, 13, 15, 71), (100, 15, 123, 132), (3, 65, 109, 96), (73, 19, 21, 74), (74, 21, 23, 75), (75, 23, 25, 76), (76, 25, 27, 77), (77, 27, 29, 78), (78, 29, 31, 79), (87, 47, 106, 116), (79, 31, 103, 113), (81, 35, 37, 82), (82, 37, 39, 83), (83, 39, 41, 84), (84, 41, 43, 85), (85, 43, 45, 86), (86, 45, 47, 87), (101, 99, 136, 137), (71, 15, 100, 110), (89, 51, 53, 90), (90, 53, 55, 91), (91, 55, 57, 92), (92, 57, 59, 93), (93, 59, 61, 94), (94, 61, 63, 95), (49, 51, 130, 128), (204, 95, 64, 207), (202, 94, 95, 204), (200, 93, 94, 202), (198, 92, 93, 200), (196, 91, 92, 198), (194, 90, 91, 196), (192, 89, 90, 194), (89, 192, 210, 118), (186, 86, 87, 188), (184, 85, 86, 186), (182, 84, 85, 184), (180, 83, 84, 182), (178, 82, 83, 180), (176, 81, 82, 178), (174, 80, 81, 176), (172, 79, 80, 174), (170, 78, 79, 172), (168, 77, 78, 170), (166, 76, 77, 168), (164, 75, 76, 166), (162, 74, 75, 164), (160, 73, 74, 162), (158, 72, 73, 160), (156, 71, 72, 158), (154, 70, 71, 156), (152, 69, 70, 154), (150, 68, 69, 152), (148, 67, 68, 150), (146, 66, 67, 148), (144, 65, 66, 146), (207, 64, 65, 144), (98, 97, 96, 109), (110, 100, 99, 111), (111, 99, 101, 112), (113, 103, 102, 114), (114, 102, 104, 115), (116, 106, 105, 117), (117, 105, 107, 118), (119, 108, 97, 98), (95, 63, 108, 119), (19, 73, 112, 101), (89, 88, 117, 118), (35, 81, 115, 104), (64, 95, 119, 98), (81, 80, 114, 115), (51, 89, 118, 107), (106, 47, 129, 142), (88, 87, 116, 117), (73, 72, 111, 112), (80, 79, 113, 114), (65, 64, 98, 109), (99, 100, 132, 136), (72, 71, 110, 111), (19, 101, 137, 124), (63, 1, 121, 131), (121, 120, 135, 134), (123, 122, 136, 132), (128, 130, 143, 141), (131, 121, 134, 133), (126, 125, 138, 139), (122, 124, 137, 136), (129, 128, 141, 142), (125, 127, 140, 138), (1, 3, 120, 121), (108, 63, 131, 133), (102, 103, 139, 138), (104, 102, 138, 140), (3, 96, 135, 120), (31, 33, 125, 126), (51, 107, 143, 130), (35, 104, 140, 127), (105, 106, 142, 141), (17, 19, 124, 122), (107, 105, 141, 143), (47, 49, 128, 129), (96, 97, 134, 135), (103, 31, 126, 139), (97, 108, 133, 134), (33, 35, 127, 125), (0, 206, 145, 2), (206, 207, 144, 145), (2, 145, 147, 4), (145, 144, 146, 147), (4, 147, 149, 6), (147, 146, 148, 149), (6, 149, 151, 8), (149, 148, 150, 151), (8, 151, 153, 10), (151, 150, 152, 153), (10, 153, 155, 12), (153, 152, 154, 155), (12, 155, 157, 14), (155, 154, 156, 157), (14, 157, 159, 16), (157, 156, 158, 159), (16, 159, 161, 18), (159, 158, 160, 161), (18, 161, 163, 20), (161, 160, 162, 163), (20, 163, 165, 22), (163, 162, 164, 165), (22, 165, 167, 24), (165, 164, 166, 167), (24, 167, 169, 26), (167, 166, 168, 169), (26, 169, 171, 28), (169, 168, 170, 171), (28, 171, 173, 30), (171, 170, 172, 173), (30, 173, 175, 32), (173, 172, 174, 175), (32, 175, 177, 34), (175, 174, 176, 177), (34, 177, 179, 36), (177, 176, 178, 179), (36, 179, 181, 38), (179, 178, 180, 181), (38, 181, 183, 40), (181, 180, 182, 183), (40, 183, 185, 42), (183, 182, 184, 185), (42, 185, 187, 44), (185, 184, 186, 187), (44, 187, 189, 46), (187, 186, 188, 189), (46, 189, 191, 48), (189, 188, 208, 211), (48, 191, 193, 50), (50, 193, 195, 52), (193, 192, 194, 195), (52, 195, 197, 54), (195, 194, 196, 197), (54, 197, 199, 56), (197, 196, 198, 199), (56, 199, 201, 58), (199, 198, 200, 201), (58, 201, 203, 60), (201, 200, 202, 203), (60, 203, 205, 62), (203, 202, 204, 205), (62, 205, 206, 0), (205, 204, 207, 206), (209, 117, 118, 210), (208, 116, 117, 209), (188, 87, 116, 208), (192, 190, 209, 210), (190, 188, 208, 209), (211, 208, 209, 212), (212, 209, 210, 213), (193, 191, 212, 213), (191, 189, 211, 212), (192, 193, 213, 210)])
me_cylinder_001.polygons.foreach_set('use_smooth', [True] * 184)
_uv = me_cylinder_001.uv_layers.new(name='UVMap')
_uv.uv.foreach_set('vector', [0.4854, 0.2968, 0.49, 0.25, 0.49, 0.25, 0.4854, 0.2968, 0.9688, 0.8915, 0.9688, 1.0, 0.9375, 1.0, 0.9375, 0.8915, 0.9375, 0.8915, 0.9375, 1.0, 0.9062, 1.0, 0.9063, 0.8915, 0.9063, 0.8915, 0.9062, 1.0, 0.875, 1.0, 0.875, 0.8915, 0.875, 0.8915, 0.875, 1.0, 0.8438, 1.0, 0.8438, 0.8915, 0.8438, 0.8915, 0.8438, 1.0, 0.8125, 1.0, 0.8125, 0.8915, 0.8125, 0.8915, 0.8125, 1.0, 0.7812, 1.0, 0.7812, 0.8915, 0.7812, 1.0, 0.7812, 1.0, 0.7812, 1.0, 0.7812, 1.0, 0.9688, 1.0, 0.9688, 0.8915, 0.9688, 0.8915, 0.9688, 1.0, 0.7188, 0.8915, 0.7188, 1.0, 0.6875, 1.0, 0.6875, 0.8915, 0.6875, 0.8915, 0.6875, 1.0, 0.6562, 1.0, 0.6562, 0.8915, 0.6562, 0.8915, 0.6562, 1.0, 0.625, 1.0, 0.625, 0.8915, 0.625, 0.8915, 0.625, 1.0, 0.5938, 1.0, 0.5938, 0.8915, 0.5938, 0.8915, 0.5938, 1.0, 0.5625, 1.0, 0.5625, 0.8915, 0.5625, 0.8915, 0.5625, 1.0, 0.5312, 1.0, 0.5312, 0.8915, 0.2812, 0.8915, 0.2812, 1.0, 0.2812, 1.0, 0.2812, 0.8915, 0.5312, 0.8915, 0.5312, 1.0, 0.5312, 1.0, 0.5312, 0.8915, 0.4688, 0.8915, 0.4688, 1.0, 0.4375, 1.0, 0.4375, 0.8915, 0.4375, 0.8915, 0.4375, 1.0, 0.4062, 1.0, 0.4062, 0.8915, 0.4062, 0.8915, 0.4062, 1.0, 0.375, 1.0, 0.375, 0.8915, 0.375, 0.8915, 0.375, 1.0, 0.3438, 1.0, 0.3438, 0.8915, 0.3438, 0.8915, 0.3438, 1.0, 0.3125, 1.0, 0.3125, 0.8915, 0.3125, 0.8915, 0.3125, 1.0, 0.2812, 1.0, 0.2812, 0.8915, 0.7188, 1.0, 0.75, 1.0, 0.75, 1.0, 0.7188, 1.0, 0.7812, 0.8915, 0.7812, 1.0, 0.7812, 1.0, 0.7812, 0.8915, 0.2188, 0.8915, 0.2188, 1.0, 0.1875, 1.0, 0.1875, 0.8915, 0.1875, 0.8915, 0.1875, 1.0, 0.1562, 1.0, 0.1562, 0.8915, 0.1562, 0.8915, 0.1562, 1.0, 0.125, 1.0, 0.125, 0.8915, 0.125, 0.8915, 0.125, 1.0, 0.09375, 1.0, 0.09375, 0.8915, 0.09375, 0.8915, 0.09375, 1.0, 0.0625, 1.0, 0.0625, 0.8915, 0.0625, 0.8915, 0.0625, 1.0, 0.03125, 1.0, 0.03125, 0.8915, 0.01, 0.25, 0.01461, 0.2968, 0.01461, 0.2968, 0.01, 0.25, 0.03125, 0.761, 0.03125, 0.8915, 0.0, 0.8915, 0.0, 0.761, 0.0625, 0.761, 0.0625, 0.8915, 0.03125, 0.8915, 0.03125, 0.761, 0.09375, 0.761, 0.09375, 0.8915, 0.0625, 0.8915, 0.0625, 0.761, 0.125, 0.761, 0.125, 0.8915, 0.09375, 0.8915, 0.09375, 0.761, 0.1562, 0.761, 0.1562, 0.8915, 0.125, 0.8915, 0.125, 0.761, 0.1875, 0.761, 0.1875, 0.8915, 0.1562, 0.8915, 0.1562, 0.761, 0.2188, 0.761, 0.2188, 0.8915, 0.1875, 0.8915, 0.1875, 0.761, 0.2188, 0.8915, 0.2188, 0.761, 0.2188, 0.761, 0.2188, 0.8915, 0.3125, 0.761, 0.3125, 0.8915, 0.2812, 0.8915, 0.2812, 0.761, 0.3438, 0.761, 0.3438, 0.8915, 0.3125, 0.8915, 0.3125, 0.761, 0.375, 0.761, 0.375, 0.8915, 0.3438, 0.8915, 0.3438, 0.761, 0.4062, 0.761, 0.4062, 0.8915, 0.375, 0.8915, 0.375, 0.761, 0.4375, 0.761, 0.4375, 0.8915, 0.4062, 0.8915, 0.4062, 0.761, 0.4687, 0.761, 0.4688, 0.8915, 0.4375, 0.8915, 0.4375, 0.761, 0.5, 0.761, 0.5, 0.8915, 0.4688, 0.8915, 0.4687, 0.761, 0.5312, 0.761, 0.5312, 0.8915, 0.5, 0.8915, 0.5, 0.761, 0.5625, 0.761, 0.5625, 0.8915, 0.5312, 0.8915, 0.5312, 0.761, 0.5938, 0.761, 0.5938, 0.8915, 0.5625, 0.8915, 0.5625, 0.761, 0.625, 0.761, 0.625, 0.8915, 0.5938, 0.8915, 0.5938, 0.761, 0.6562, 0.761, 0.6562, 0.8915, 0.625, 0.8915, 0.625, 0.761, 0.6875, 0.761, 0.6875, 0.8915, 0.6562, 0.8915, 0.6562, 0.761, 0.7188, 0.761, 0.7188, 0.8915, 0.6875, 0.8915, 0.6875, 0.761, 0.75, 0.761, 0.75, 0.8915, 0.7188, 0.8915, 0.7188, 0.761, 0.7812, 0.761, 0.7812, 0.8915, 0.75, 0.8915, 0.75, 0.761, 0.8125, 0.761, 0.8125, 0.8915, 0.7812, 0.8915, 0.7812, 0.761, 0.8437, 0.761, 0.8438, 0.8915, 0.8125, 0.8915, 0.8125, 0.761, 0.875, 0.761, 0.875, 0.8915, 0.8438, 0.8915, 0.8437, 0.761, 0.9062, 0.761, 0.9063, 0.8915, 0.875, 0.8915, 0.875, 0.761, 0.9375, 0.761, 0.9375, 0.8915, 0.9063, 0.8915, 0.9062, 0.761, 0.9688, 0.761, 0.9688, 0.8915, 0.9375, 0.8915, 0.9375, 0.761, 1.0, 0.761, 1.0, 0.8915, 0.9688, 0.8915, 0.9688, 0.761, 1.0, 0.8915, 1.0, 1.0, 0.9688, 1.0, 0.9688, 0.8915, 0.7812, 0.8915, 0.7812, 1.0, 0.75, 1.0, 0.75, 0.8915, 0.75, 0.8915, 0.75, 1.0, 0.7188, 1.0, 0.7188, 0.8915, 0.5312, 0.8915, 0.5312, 1.0, 0.5, 1.0, 0.5, 0.8915, 0.5, 0.8915, 0.5, 1.0, 0.4688, 1.0, 0.4688, 0.8915, 0.2812, 0.8915, 0.2812, 1.0, 0.25, 1.0, 0.25, 0.8915, 0.25, 0.8915, 0.25, 1.0, 0.2188, 1.0, 0.2188, 0.8915, 0.03125, 0.8915, 0.03125, 1.0, 0.0, 1.0, 0.0, 0.8915, 0.03125, 0.8915, 0.03125, 1.0, 0.03125, 1.0, 0.03125, 0.8915, 0.7188, 1.0, 0.7188, 0.8915, 0.7188, 0.8915, 0.7188, 1.0, 0.2188, 0.8915, 0.25, 0.8915, 0.25, 0.8915, 0.2188, 0.8915, 0.4688, 1.0, 0.4688, 0.8915, 0.4688, 0.8915, 0.4688, 1.0, 0.0, 0.8915, 0.03125, 0.8915, 0.03125, 0.8915, 0.0, 0.8915, 0.4688, 0.8915, 0.5, 0.8915, 0.5, 0.8915, 0.4688, 0.8915, 0.2188, 1.0, 0.2188, 0.8915, 0.2188, 0.8915, 0.2188, 1.0, 0.2812, 1.0, 0.2812, 1.0, 0.2812, 1.0, 0.2812, 1.0, 0.25, 0.8915, 0.2812, 0.8915, 0.2812, 0.8915, 0.25, 0.8915, 0.7188, 0.8915, 0.75, 0.8915, 0.75, 0.8915, 0.7188, 0.8915, 0.5, 0.8915, 0.5312, 0.8915, 0.5312, 0.8915, 0.5, 0.8915, 0.9688, 0.8915, 1.0, 0.8915, 1.0, 0.8915, 0.9688, 0.8915, 0.75, 1.0, 0.7812, 1.0, 0.7812, 1.0, 0.75, 1.0, 0.75, 0.8915, 0.7812, 0.8915, 0.7812, 0.8915, 0.75, 0.8915, 0.7188, 1.0, 0.7188, 1.0, 0.7188, 1.0, 0.7188, 1.0, 0.2032, 0.4854, 0.25, 0.49, 0.25, 0.49, 0.2032, 0.4854, 0.25, 0.49, 0.2968, 0.4854, 0.2968, 0.4854, 0.25, 0.49, 0.4854, 0.2968, 0.49, 0.25, 0.49, 0.25, 0.4854, 0.2968, 0.01, 0.25, 0.01461, 0.2968, 0.01461, 0.2968, 0.01, 0.25, 0.2032, 0.4854, 0.25, 0.49, 0.25, 0.49, 0.2032, 0.4854, 0.2968, 0.01461, 0.25, 0.01, 0.25, 0.01, 0.2968, 0.01461, 0.49, 0.25, 0.4854, 0.2032, 0.4854, 0.2032, 0.49, 0.25, 0.01461, 0.2032, 0.01, 0.25, 0.01, 0.25, 0.01461, 0.2032, 0.25, 0.01, 0.2032, 0.01461, 0.2032, 0.01461, 0.25, 0.01, 0.25, 0.49, 0.2968, 0.4854, 0.2968, 0.4854, 0.25, 0.49, 0.03125, 1.0, 0.03125, 1.0, 0.03125, 1.0, 0.03125, 1.0, 0.5, 1.0, 0.5312, 1.0, 0.5312, 1.0, 0.5, 1.0, 0.4688, 1.0, 0.5, 1.0, 0.5, 1.0, 0.4688, 1.0, 0.9688, 1.0, 0.9688, 1.0, 0.9688, 1.0, 0.9688, 1.0, 0.2968, 0.01461, 0.25, 0.01, 0.25, 0.01, 0.2968, 0.01461, 0.2188, 1.0, 0.2188, 1.0, 0.2188, 1.0, 0.2188, 1.0, 0.4688, 1.0, 0.4688, 1.0, 0.4688, 1.0, 0.4688, 1.0, 0.25, 1.0, 0.2812, 1.0, 0.2812, 1.0, 0.25, 1.0, 0.49, 0.25, 0.4854, 0.2032, 0.4854, 0.2032, 0.49, 0.25, 0.2188, 1.0, 0.25, 1.0, 0.25, 1.0, 0.2188, 1.0, 0.01461, 0.2032, 0.01, 0.25, 0.01, 0.25, 0.01461, 0.2032, 0.9688, 1.0, 1.0, 1.0, 1.0, 1.0, 0.9688, 1.0, 0.5312, 1.0, 0.5312, 1.0, 0.5312, 1.0, 0.5312, 1.0, 0.0, 1.0, 0.03125, 1.0, 0.03125, 1.0, 0.0, 1.0, 0.25, 0.01, 0.2032, 0.01461, 0.2032, 0.01461, 0.25, 0.01, 1.0, 0.5, 1.0, 0.6305, 0.9688, 0.6305, 0.9688, 0.5, 1.0, 0.6305, 1.0, 0.761, 0.9688, 0.761, 0.9688, 0.6305, 0.9688, 0.5, 0.9688, 0.6305, 0.9375, 0.6305, 0.9375, 0.5, 0.9688, 0.6305, 0.9688, 0.761, 0.9375, 0.761, 0.9375, 0.6305, 0.9375, 0.5, 0.9375, 0.6305, 0.9062, 0.6305, 0.9062, 0.5, 0.9375, 0.6305, 0.9375, 0.761, 0.9062, 0.761, 0.9062, 0.6305, 0.9062, 0.5, 0.9062, 0.6305, 0.875, 0.6305, 0.875, 0.5, 0.9062, 0.6305, 0.9062, 0.761, 0.875, 0.761, 0.875, 0.6305, 0.875, 0.5, 0.875, 0.6305, 0.8438, 0.6305, 0.8438, 0.5, 0.875, 0.6305, 0.875, 0.761, 0.8437, 0.761, 0.8438, 0.6305, 0.8438, 0.5, 0.8438, 0.6305, 0.8125, 0.6305, 0.8125, 0.5, 0.8438, 0.6305, 0.8437, 0.761, 0.8125, 0.761, 0.8125, 0.6305, 0.8125, 0.5, 0.8125, 0.6305, 0.7812, 0.6305, 0.7812, 0.5, 0.8125, 0.6305, 0.8125, 0.761, 0.7812, 0.761, 0.7812, 0.6305, 0.7812, 0.5, 0.7812, 0.6305, 0.75, 0.6305, 0.75, 0.5, 0.7812, 0.6305, 0.7812, 0.761, 0.75, 0.761, 0.75, 0.6305, 0.75, 0.5, 0.75, 0.6305, 0.7188, 0.6305, 0.7188, 0.5, 0.75, 0.6305, 0.75, 0.761, 0.7188, 0.761, 0.7188, 0.6305, 0.7188, 0.5, 0.7188, 0.6305, 0.6875, 0.6305, 0.6875, 0.5, 0.7188, 0.6305, 0.7188, 0.761, 0.6875, 0.761, 0.6875, 0.6305, 0.6875, 0.5, 0.6875, 0.6305, 0.6562, 0.6305, 0.6562, 0.5, 0.6875, 0.6305, 0.6875, 0.761, 0.6562, 0.761, 0.6562, 0.6305, 0.6562, 0.5, 0.6562, 0.6305, 0.625, 0.6305, 0.625, 0.5, 0.6562, 0.6305, 0.6562, 0.761, 0.625, 0.761, 0.625, 0.6305, 0.625, 0.5, 0.625, 0.6305, 0.5938, 0.6305, 0.5938, 0.5, 0.625, 0.6305, 0.625, 0.761, 0.5938, 0.761, 0.5938, 0.6305, 0.5938, 0.5, 0.5938, 0.6305, 0.5625, 0.6305, 0.5625, 0.5, 0.5938, 0.6305, 0.5938, 0.761, 0.5625, 0.761, 0.5625, 0.6305, 0.5625, 0.5, 0.5625, 0.6305, 0.5312, 0.6305, 0.5312, 0.5, 0.5625, 0.6305, 0.5625, 0.761, 0.5312, 0.761, 0.5312, 0.6305, 0.5312, 0.5, 0.5312, 0.6305, 0.5, 0.6305, 0.5, 0.5, 0.5312, 0.6305, 0.5312, 0.761, 0.5, 0.761, 0.5, 0.6305, 0.5, 0.5, 0.5, 0.6305, 0.4688, 0.6305, 0.4688, 0.5, 0.5, 0.6305, 0.5, 0.761, 0.4687, 0.761, 0.4688, 0.6305, 0.4688, 0.5, 0.4688, 0.6305, 0.4375, 0.6305, 0.4375, 0.5, 0.4688, 0.6305, 0.4687, 0.761, 0.4375, 0.761, 0.4375, 0.6305, 0.4375, 0.5, 0.4375, 0.6305, 0.4062, 0.6305, 0.4062, 0.5, 0.4375, 0.6305, 0.4375, 0.761, 0.4062, 0.761, 0.4062, 0.6305, 0.4062, 0.5, 0.4062, 0.6305, 0.375, 0.6305, 0.375, 0.5, 0.4062, 0.6305, 0.4062, 0.761, 0.375, 0.761, 0.375, 0.6305, 0.375, 0.5, 0.375, 0.6305, 0.3438, 0.6305, 0.3438, 0.5, 0.375, 0.6305, 0.375, 0.761, 0.3438, 0.761, 0.3438, 0.6305, 0.3438, 0.5, 0.3438, 0.6305, 0.3125, 0.6305, 0.3125, 0.5, 0.3438, 0.6305, 0.3438, 0.761, 0.3125, 0.761, 0.3125, 0.6305, 0.3125, 0.5, 0.3125, 0.6305, 0.2812, 0.6305, 0.2812, 0.5, 0.3125, 0.6305, 0.3125, 0.761, 0.2812, 0.761, 0.2812, 0.6305, 0.2812, 0.5, 0.2812, 0.6305, 0.25, 0.6305, 0.25, 0.5, 0.2812, 0.6305, 0.2812, 0.761, 0.2812, 0.761, 0.2812, 0.6305, 0.25, 0.5, 0.25, 0.6305, 0.2188, 0.6305, 0.2188, 0.5, 0.2188, 0.5, 0.2188, 0.6305, 0.1875, 0.6305, 0.1875, 0.5, 0.2188, 0.6305, 0.2188, 0.761, 0.1875, 0.761, 0.1875, 0.6305, 0.1875, 0.5, 0.1875, 0.6305, 0.1562, 0.6305, 0.1562, 0.5, 0.1875, 0.6305, 0.1875, 0.761, 0.1562, 0.761, 0.1562, 0.6305, 0.1562, 0.5, 0.1562, 0.6305, 0.125, 0.6305, 0.125, 0.5, 0.1562, 0.6305, 0.1562, 0.761, 0.125, 0.761, 0.125, 0.6305, 0.125, 0.5, 0.125, 0.6305, 0.09375, 0.6305, 0.09375, 0.5, 0.125, 0.6305, 0.125, 0.761, 0.09375, 0.761, 0.09375, 0.6305, 0.09375, 0.5, 0.09375, 0.6305, 0.0625, 0.6305, 0.0625, 0.5, 0.09375, 0.6305, 0.09375, 0.761, 0.0625, 0.761, 0.0625, 0.6305, 0.0625, 0.5, 0.0625, 0.6305, 0.03125, 0.6305, 0.03125, 0.5, 0.0625, 0.6305, 0.0625, 0.761, 0.03125, 0.761, 0.03125, 0.6305, 0.03125, 0.5, 0.03125, 0.6305, 0.0, 0.6305, 0.0, 0.5, 0.03125, 0.6305, 0.03125, 0.761, 0.0, 0.761, 0.0, 0.6305, 0.25, 0.761, 0.25, 0.8915, 0.2188, 0.8915, 0.2188, 0.761, 0.2812, 0.761, 0.2812, 0.8915, 0.25, 0.8915, 0.25, 0.761, 0.2812, 0.761, 0.2812, 0.8915, 0.2812, 0.8915, 0.2812, 0.761, 0.2188, 0.761, 0.25, 0.761, 0.25, 0.761, 0.2188, 0.761, 0.25, 0.761, 0.2812, 0.761, 0.2812, 0.761, 0.25, 0.761, 0.2812, 0.6305, 0.2812, 0.761, 0.25, 0.761, 0.25, 0.6305, 0.25, 0.6305, 0.25, 0.761, 0.2188, 0.761, 0.2188, 0.6305, 0.2188, 0.6305, 0.25, 0.6305, 0.25, 0.6305, 0.2188, 0.6305, 0.25, 0.6305, 0.2812, 0.6305, 0.2812, 0.6305, 0.25, 0.6305, 0.2188, 0.761, 0.2188, 0.6305, 0.2188, 0.6305, 0.2188, 0.761])
me_cylinder_001.use_remesh_fix_poles = True
me_cylinder_001.use_remesh_preserve_attributes = False
me_cylinder_001.update()

# ---- objects
ob_gun = bpy.data.objects.new('Gun', me_cube)
ob_camera = bpy.data.objects.new('Camera', cam_camera)
ob_gun_cover = bpy.data.objects.new('Gun cover', me_cube_001)
ob_riffle = bpy.data.objects.new('Riffle', me_cube_002)
ob_laser = bpy.data.objects.new('Laser', me_cylinder)
ob_plane = bpy.data.objects.new('Plane', me_plane)
ob_laser_mouth = bpy.data.objects.new('Laser mouth', me_cylinder_001)

# ---- transforms, parenting, visibility, modifiers, constraints
ob_gun.location = (0.0, 0.0, 0.0)
ob_camera.location = (-16.68, 31.88, 7.707)
ob_camera.rotation_euler = (1.452, 2.945e-06, -1.738)
ob_gun_cover.parent = ob_gun
ob_gun_cover.location = (0.0, 0.0, 0.0)
ob_riffle.location = (0.0, 10.0, 0.0)
ob_riffle.scale = (1.2, 1.2, 1.2)
_m = ob_riffle.modifiers.new('Mirror', 'MIRROR')
_m.use_axis = (False, True, False)
ob_laser.location = (0.0, 20.0, 0.0)
ob_laser.rotation_euler = (0.0, 1.571, 0.0)
ob_laser.scale = (1.2, 1.2, 1.2)
_m = ob_laser.modifiers.new('Mirror', 'MIRROR')
_m.use_axis = (False, False, True)
_m.mirror_object = ob_plane
_m = ob_laser.modifiers.new('Bevel', 'BEVEL')
_m.width = 0.02
_m.width_pct = 0.02
_m = ob_laser.modifiers.new('Auto Smooth', 'NODES')
_m.node_group = ng_auto_smooth
_gi = [s.identifier for s in ng_auto_smooth.interface.items_tree if s.item_type == 'SOCKET' and s.in_out == 'INPUT']
_m[_gi[1]] = 0.5236  # Angle
ob_plane.location = (0.0, 20.0, 0.0)
ob_plane.rotation_euler = (1.571, -0.0, 0.0)
ob_plane.scale = (10.82, 10.82, 10.82)
ob_laser_mouth.parent = ob_laser
ob_laser_mouth.matrix_parent_inverse = Matrix(((-4.371e-08, 0.0, -1.0, -0.0), (-0.0, 1.0, -0.0, -20.0), (1.0, -0.0, -4.371e-08, 0.0), (0.0, -0.0, 0.0, 1.0)))
ob_laser_mouth.location = (7.008, 20.0, -2.861e-07)
ob_laser_mouth.rotation_euler = (-0.0, 1.571, 0.0)
ob_laser_mouth.scale = (1.196, 1.196, 1.196)
_m = ob_laser_mouth.modifiers.new('Auto Smooth', 'NODES')
_m.node_group = ng_auto_smooth
_gi = [s.identifier for s in ng_auto_smooth.interface.items_tree if s.item_type == 'SOCKET' and s.in_out == 'INPUT']
_m[_gi[1]] = 0.5236  # Angle

# ---- collection membership
col_collection.objects.link(ob_gun)
col_collection.objects.link(ob_camera)
col_collection.objects.link(ob_gun_cover)
col_collection.objects.link(ob_riffle)
col_collection.objects.link(ob_laser)
col_collection.objects.link(ob_plane)
col_collection.objects.link(ob_laser_mouth)

# ---- scene / render settings (as saved in the file)
scene.camera = ob_camera
scene.frame_start = 0; scene.frame_end = 100; scene.frame_set(0)
scene.render.engine = 'CYCLES'
scene.render.film_transparent = True
scene.cycles.use_denoising = False
scene.cycles.samples = 128
scene.cycles.sampling_pattern = 'TABULATED_SOBOL'
scene.cycles.use_adaptive_sampling = False
scene.cycles.use_light_tree = False
scene.view_settings.view_transform = 'Standard'
bpy.context.view_layer.update()

# ---- added for rendering (the .blend has no usable light): sun
light_auto_sun = bpy.data.lights.new('AutoSun', 'SUN')
light_auto_sun.energy = 3.0
light_auto_sun.angle = 0.0523599
ob_auto_sun = bpy.data.objects.new('AutoSun', light_auto_sun)
scene.collection.objects.link(ob_auto_sun)
ob_auto_sun.rotation_euler = (0.872665, 0.174533, 0.523599)
bpy.context.view_layer.update()
